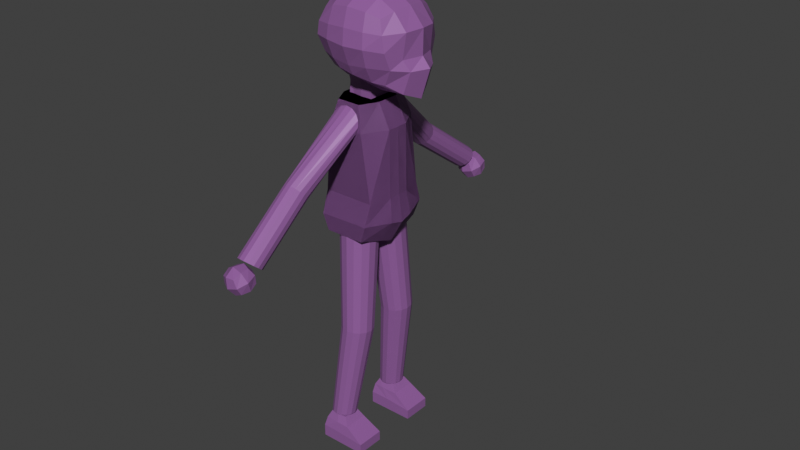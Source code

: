 # Source: Mother_talking.blend  (saved by Blender 5.0.118; exported with 4.5.12 LTS)
import bpy
from mathutils import Matrix  # noqa: F401  (used for matrix-valued properties, if any)

bpy.ops.wm.read_factory_settings(use_empty=True)
scene = bpy.context.scene
scene.name = 'Scene'

# ---- collections
col_light_and_camera = bpy.data.collections.new('light and camera'); scene.collection.children.link(col_light_and_camera)
col_collection_1 = bpy.data.collections.new('Collection 1'); col_light_and_camera.children.link(col_collection_1)
col_model = bpy.data.collections.new('model'); scene.collection.children.link(col_model)

# ---- materials (node trees are filled in below, after node groups)
mat_material = bpy.data.materials.new('Material')

# ---- material node trees
mat_material.use_nodes = True; mat_material.node_tree.nodes.clear()
_N = mat_material.node_tree.nodes; _L = mat_material.node_tree.links
n0 = _N.new('ShaderNodeBsdfPrincipled'); n0.name = 'Principled BSDF'; n0.location = (-200, 100)
n0.inputs[0].default_value = (0.2855, 0.1144, 0.3401, 1.0)
n1 = _N.new('ShaderNodeOutputMaterial'); n1.name = 'Material Output'; n1.location = (200, 100)
_L.new(n0.outputs[0], n1.inputs[0])
n1.is_active_output = True

# ---- world
world_world = bpy.data.worlds.new('World'); scene.world = world_world
world_world.use_nodes = True; world_world.node_tree.nodes.clear()
_N = world_world.node_tree.nodes; _L = world_world.node_tree.links
n0 = _N.new('ShaderNodeOutputWorld'); n0.name = 'World Output'; n0.location = (200, 100)
n1 = _N.new('ShaderNodeBackground'); n1.name = 'Background'; n1.location = (-200, 100)
n1.inputs[0].default_value = (0.05088, 0.05088, 0.05088, 1.0)
_L.new(n1.outputs[0], n0.inputs[0])
n0.is_active_output = True
world_world.color = (0.05088, 0.05088, 0.05088)
world_world.sun_shadow_jitter_overblur = 0.0

# ---- meshes
me_cube_005 = bpy.data.meshes.new('Cube.005')
me_cube_005.from_pydata([(-0.3854, 0.3674, -0.3784), (-0.4018, 0.5, 0.5), (0.5911, 0.4043, -0.4697), (0.5982, 0.5, 0.5), (-0.4028, 0.1834, -0.4674), (-0.4365, 0.0, -0.4724), (-0.5113, 0.0, 0.6096), (-0.4747, 0.2966, 0.5729), (-0.4747, 0.5729, 0.2966), (-0.5076, 0.574, 0.09381), (-0.4711, 0.4678, -0.1694), (0.3949, 0.4606, -0.4522), (0.1106, 0.5325, -0.3816), (-0.1392, 0.5239, -0.3301), (-0.1984, 0.5729, 0.5729), (0.09825, 0.6096, 0.6096), (0.3949, 0.5729, 0.5729), (0.6712, 0.5597, 0.2966), (0.7078, 0.5551, 0.05294), (0.7277, 0.4556, -0.2128), (0.9126, 0.0, -0.6957), (0.7993, 0.2611, -0.5909), (0.6712, 0.2966, 0.5729), (0.7078, 0.0, 0.6096), (-0.6836, 0.0, -0.1223), (-0.7413, 0.0, 0.1155), (-0.6836, 0.0, 0.3331), (-0.6271, 0.2754, -0.1299), (-0.6499, 0.3121, 0.1163), (-0.6307, 0.3162, 0.3162), (-0.2147, 0.5809, -0.1877), (-0.2484, 0.6685, 0.09552), (-0.2179, 0.662, 0.3162), (0.09825, 0.6109, -0.2223), (0.09825, 0.7228, 0.07764), (0.09825, 0.6941, 0.3331), (0.4144, 0.6076, -0.1984), (0.4314, 0.6922, 0.07764), (0.4144, 0.6596, 0.3162), (0.9179, 0.2465, -0.2421), (0.8245, 0.3041, -0.07644), (0.8761, 0.289, 0.3162), (1.065, 0.0, -0.2223), (0.9332, 0.0, -0.06266), (0.9409, 0.0, 0.3331), (-0.1787, 0.3162, -0.4968), (0.09825, 0.287, -0.4938), (0.4144, 0.2909, -0.5977), (-0.1895, 0.001346, -0.5418), (0.09825, 0.0, -0.4326), (0.4314, 0.0, -0.6709), (0.4144, 0.3162, 0.729), (0.09825, 0.3331, 0.7818), (-0.2179, 0.3162, 0.729), (0.4314, 0.0, 0.7818), (0.09825, 0.0, 0.8395), (-0.2349, 0.0, 0.7818), (0.3668, 0.1532, -0.2909), (0.1242, 0.1585, -0.6438), (0.2513, -0.2654, -0.2909), (0.1242, -0.2005, -0.6438), (-0.2903, 0.1532, -0.2909), (-0.2826, 0.1182, -0.6438), (-0.3445, -0.2005, -0.2909), (-0.2826, -0.1575, -0.6438), (0.2031, 0.1962, -1.172), (0.2031, -0.2005, -1.172), (-0.2826, -0.2005, -1.172), (-0.2826, 0.1532, -1.172), (-0.0484, -0.2885, -0.2909), (-0.03976, -0.2005, -0.6438), (-0.0484, 0.2648, -0.2909), (-0.03976, 0.1683, -0.6438), (-0.03976, -0.2005, -1.172), (-0.03976, 0.1747, -1.172), (-0.3854, -0.3674, -0.3784), (-0.4018, -0.5, 0.5), (0.5911, -0.4043, -0.4697), (0.5982, -0.5, 0.5), (-0.4028, -0.1834, -0.4674), (-0.4747, -0.2966, 0.5729), (-0.4747, -0.5729, 0.2966), (-0.5076, -0.574, 0.09381), (-0.4711, -0.4678, -0.1694), (0.3949, -0.4606, -0.4522), (0.1106, -0.5325, -0.3816), (-0.1392, -0.5239, -0.3301), (-0.1984, -0.5729, 0.5729), (0.09825, -0.6096, 0.6096), (0.3949, -0.5729, 0.5729), (0.6712, -0.5597, 0.2966), (0.7078, -0.5551, 0.05294), (0.7277, -0.4556, -0.2128), (0.7993, -0.2611, -0.5909), (0.6712, -0.2966, 0.5729), (-0.6271, -0.2754, -0.1299), (-0.6499, -0.3121, 0.1163), (-0.6307, -0.3162, 0.3162), (-0.2147, -0.5809, -0.1877), (-0.2484, -0.6685, 0.09552), (-0.2179, -0.662, 0.3162), (0.09825, -0.6109, -0.2223), (0.09825, -0.7228, 0.07764), (0.09825, -0.6941, 0.3331), (0.4144, -0.6076, -0.1984), (0.4314, -0.6922, 0.07764), (0.4144, -0.6596, 0.3162), (0.9179, -0.2465, -0.2421), (0.8245, -0.3041, -0.07644), (0.8761, -0.289, 0.3162), (-0.1787, -0.3162, -0.4968), (0.09825, -0.287, -0.4938), (0.4144, -0.2909, -0.5977), (-0.1895, -0.001346, -0.5418), (0.4144, -0.3162, 0.729), (0.09825, -0.3331, 0.7818), (-0.2179, -0.3162, 0.729), (0.07825, 0.7063, -4.528), (0.001572, 0.5821, -2.683), (0.1834, 0.6821, -4.527), (0.1268, 0.5557, -2.694), (0.2696, 0.6173, -4.53), (0.2298, 0.4819, -2.715), (0.3221, 0.5232, -4.536), (0.2927, 0.3734, -2.743), (0.3317, 0.416, -4.543), (0.3047, 0.249, -2.772), (0.2967, 0.3143, -4.551), (0.2637, 0.1301, -2.799), (0.2232, 0.2355, -4.559), (0.1767, 0.03744, -2.817), (0.124, 0.1935, -4.564), (0.05889, -0.0131, -2.825), (0.01615, 0.1954, -4.566), (-0.06946, -0.01274, -2.82), (-0.08169, 0.2408, -4.564), (-0.1861, 0.03846, -2.804), (-0.1526, 0.3221, -4.56), (-0.2709, 0.1316, -2.779), (-0.1843, 0.425, -4.553), (-0.3092, 0.2507, -2.75), (-0.1713, 0.5318, -4.545), (-0.2944, 0.3751, -2.721), (-0.1159, 0.624, -4.538), (-0.229, 0.4832, -2.698), (-0.02761, 0.6858, -4.531), (-0.1243, 0.5564, -2.685), (-0.1367, 0.7702, -6.156), (-0.05532, 0.7515, -6.155), (0.01144, 0.7014, -6.158), (0.05203, 0.6285, -6.162), (0.05944, 0.5455, -6.168), (0.03237, 0.4668, -6.174), (-0.02448, 0.4058, -6.18), (-0.1013, 0.3733, -6.184), (-0.1848, 0.3747, -6.185), (-0.2605, 0.4099, -6.184), (-0.3154, 0.4728, -6.181), (-0.3399, 0.5525, -6.176), (-0.3299, 0.6351, -6.17), (-0.287, 0.7066, -6.163), (-0.2187, 0.7543, -6.159), (0.07825, -0.7514, -4.528), (0.001572, -0.6271, -2.782), (0.1834, -0.7272, -4.527), (0.1268, -0.6008, -2.793), (0.2696, -0.6624, -4.53), (0.2298, -0.5269, -2.814), (0.3221, -0.5683, -4.536), (0.2927, -0.4185, -2.842), (0.3317, -0.4611, -4.543), (0.3047, -0.294, -2.871), (0.2967, -0.3593, -4.551), (0.2637, -0.1752, -2.898), (0.2232, -0.2806, -4.559), (0.1767, -0.08249, -2.916), (0.124, -0.2385, -4.564), (0.05889, -0.03195, -2.924), (0.01615, -0.2404, -4.566), (-0.06946, -0.03231, -2.919), (-0.08169, -0.2859, -4.564), (-0.1861, -0.08351, -2.902), (-0.1526, -0.3671, -4.56), (-0.2709, -0.1767, -2.878), (-0.1843, -0.47, -4.553), (-0.3092, -0.2958, -2.848), (-0.1713, -0.5768, -4.545), (-0.2944, -0.4201, -2.82), (-0.1159, -0.6691, -4.538), (-0.229, -0.5282, -2.797), (-0.02761, -0.7308, -4.531), (-0.1243, -0.6015, -2.784), (-0.1367, -0.8153, -6.156), (-0.05532, -0.7966, -6.155), (0.01144, -0.7464, -6.158), (0.05203, -0.6736, -6.162), (0.05944, -0.5906, -6.168), (0.03237, -0.5118, -6.174), (-0.02448, -0.4509, -6.18), (-0.1013, -0.4183, -6.184), (-0.1848, -0.4198, -6.185), (-0.2605, -0.455, -6.184), (-0.3154, -0.5178, -6.181), (-0.3399, -0.5975, -6.176), (-0.3299, -0.6802, -6.17), (-0.287, -0.7516, -6.163), (-0.2187, -0.7994, -6.159), (-0.3527, 0.5923, -2.931), (-0.2271, 0.4342, -0.8291), (0.3017, 0.592, -2.929), (0.1751, 0.4493, -0.8291), (-0.4267, -0.02252, -2.994), (-0.3695, -0.02252, -0.8291), (0.3583, -0.02252, -3.12), (0.311, -0.02252, -0.8291), (-0.428, 0.5107, -2.299), (0.4162, 0.5107, -2.299), (0.524, -0.02252, -2.299), (-0.4767, -0.02252, -2.299), (-0.3695, 0.1623, -0.8291), (0.35, 0.2129, -3.033), (-0.3847, 0.2375, -2.948), (0.311, 0.1623, -0.8291), (0.5117, 0.1623, -2.299), (-0.4756, 0.1623, -2.299), (-0.325, 0.5219, -1.217), (0.2834, 0.5426, -1.217), (0.5017, -0.02252, -1.217), (-0.4706, -0.02252, -1.217), (0.4984, 0.1623, -1.217), (-0.4515, 0.1623, -1.217), (-0.3661, 1.464, -1.873), (-0.3137, 1.507, -1.828), (-0.4401, 0.6105, -2.667), (0.4021, 0.6202, -2.644), (0.5873, -0.02252, -2.725), (-0.5631, -0.02252, -2.704), (-0.5335, 0.2061, -2.677), (0.5637, 0.1918, -2.675), (-0.3527, -0.6373, -2.931), (-0.2271, -0.4792, -0.8291), (0.3017, -0.6371, -2.929), (0.1751, -0.4943, -0.8291), (-0.428, -0.5557, -2.299), (0.4162, -0.5557, -2.299), (-0.3695, -0.2074, -0.8291), (0.35, -0.2579, -3.033), (-0.3847, -0.2825, -2.948), (0.311, -0.2074, -0.8291), (0.5117, -0.2074, -2.299), (-0.4756, -0.2074, -2.299), (-0.325, -0.567, -1.217), (0.2834, -0.5877, -1.217), (0.4984, -0.2074, -1.217), (-0.4515, -0.2074, -1.217), (-0.2401, -1.579, -1.803), (-0.03222, -0.521, -0.8752), (-0.1581, -1.584, -1.802), (0.07068, -0.525, -0.8919), (-0.08184, -1.566, -1.827), (0.1577, -0.5373, -0.9482), (-0.02448, -1.528, -1.872), (0.2137, -0.5559, -1.034), (0.004037, -1.477, -1.93), (0.2291, -0.5775, -1.135), (-0.001221, -1.422, -1.991), (0.2012, -0.5984, -1.233), (-0.03934, -1.372, -2.044), (0.1349, -0.615, -1.312), (-0.1037, -1.336, -2.08), (0.04149, -0.6244, -1.358), (-0.1833, -1.32, -2.093), (-0.06274, -0.6249, -1.362), (-0.2642, -1.327, -2.08), (-0.1598, -0.6166, -1.325), (-0.3325, -1.356, -2.045), (-0.2329, -0.6008, -1.252), (-0.3764, -1.401, -1.992), (-0.2695, -0.5802, -1.157), (-0.3883, -1.455, -1.931), (-0.2631, -0.5585, -1.055), (-0.3661, -1.509, -1.873), (-0.2149, -0.5393, -0.9644), (-0.3137, -1.553, -1.828), (-0.1332, -0.5261, -0.9008), (-0.1789, -2.604, -2.542), (-0.09687, -2.607, -2.544), (-0.02133, -2.584, -2.567), (0.03461, -2.539, -2.607), (0.06129, -2.48, -2.657), (0.05408, -2.417, -2.709), (0.01425, -2.36, -2.753), (-0.05133, -2.32, -2.782), (-0.1313, -2.304, -2.791), (-0.2119, -2.314, -2.779), (-0.2791, -2.348, -2.746), (-0.3213, -2.402, -2.7), (-0.3313, -2.464, -2.648), (-0.3072, -2.526, -2.599), (-0.2533, -2.575, -2.562), (-0.4401, -0.6556, -2.667), (0.4021, -0.6653, -2.644), (-0.5335, -0.2511, -2.677), (0.5637, -0.2368, -2.675), (-0.3527, -0.6373, -2.931), (-0.2271, -0.4792, -0.8291), (0.3017, -0.6371, -2.929), (0.1751, -0.4943, -0.8291), (-0.428, -0.5557, -2.299), (0.4162, -0.5557, -2.299), (-0.3695, -0.2074, -0.8291), (0.35, -0.2579, -3.033), (-0.3847, -0.2825, -2.948), (0.311, -0.2074, -0.8291), (0.5117, -0.2074, -2.299), (-0.4756, -0.2074, -2.299), (-0.325, -0.567, -1.217), (0.2834, -0.5877, -1.217), (0.4984, -0.2074, -1.217), (-0.4515, -0.2074, -1.217), (-0.3661, -1.509, -1.873), (-0.3137, -1.553, -1.828), (-0.4401, -0.6556, -2.667), (0.4021, -0.6653, -2.644), (-0.5335, -0.2511, -2.677), (0.5637, -0.2368, -2.675), (-0.3527, 0.5923, -2.931), (-0.2271, 0.4342, -0.8291), (0.3017, 0.592, -2.929), (0.1751, 0.4493, -0.8291), (-0.428, 0.5107, -2.299), (0.4162, 0.5107, -2.299), (-0.3695, 0.1623, -0.8291), (0.35, 0.2129, -3.033), (-0.3847, 0.2375, -2.948), (0.311, 0.1623, -0.8291), (0.5117, 0.1623, -2.299), (-0.4756, 0.1623, -2.299), (-0.325, 0.5219, -1.217), (0.2834, 0.5426, -1.217), (0.4984, 0.1623, -1.217), (-0.4515, 0.1623, -1.217), (-0.2401, 1.534, -1.803), (-0.03222, 0.4759, -0.8752), (-0.1581, 1.539, -1.802), (0.07068, 0.4799, -0.8919), (-0.08184, 1.521, -1.827), (0.1577, 0.4923, -0.9482), (-0.02448, 1.483, -1.872), (0.2137, 0.5109, -1.034), (0.004037, 1.432, -1.93), (0.2291, 0.5325, -1.135), (-0.001221, 1.377, -1.991), (0.2012, 0.5534, -1.233), (-0.03934, 1.327, -2.044), (0.1349, 0.57, -1.312), (-0.1037, 1.291, -2.08), (0.04149, 0.5793, -1.358), (-0.1833, 1.275, -2.093), (-0.06274, 0.5799, -1.362), (-0.2642, 1.282, -2.08), (-0.1598, 0.5715, -1.325), (-0.3325, 1.311, -2.045), (-0.2329, 0.5557, -1.252), (-0.3764, 1.356, -1.992), (-0.2695, 0.5352, -1.157), (-0.3883, 1.41, -1.931), (-0.2631, 0.5134, -1.055), (-0.3661, 1.464, -1.873), (-0.2149, 0.4943, -0.9644), (-0.3137, 1.507, -1.828), (-0.1332, 0.481, -0.9008), (-0.1789, 2.559, -2.542), (-0.09687, 2.562, -2.544), (-0.02133, 2.539, -2.567), (0.03461, 2.494, -2.607), (0.06129, 2.435, -2.657), (0.05408, 2.372, -2.709), (0.01425, 2.315, -2.753), (-0.05133, 2.275, -2.782), (-0.1313, 2.259, -2.791), (-0.2119, 2.269, -2.779), (-0.2791, 2.303, -2.746), (-0.3213, 2.357, -2.7), (-0.3313, 2.419, -2.648), (-0.3072, 2.481, -2.599), (-0.2533, 2.53, -2.562), (-0.4401, 0.6105, -2.667), (0.4021, 0.6202, -2.644), (-0.5335, 0.2061, -2.677), (0.5637, 0.1918, -2.675), (-0.3258, -2.787, -2.775), (-0.2895, -2.535, -2.688), (-0.2704, -2.708, -3.026), (-0.2342, -2.456, -2.939), (-0.06501, -2.838, -2.733), (-0.02878, -2.587, -2.646), (-0.009625, -2.76, -2.985), (0.02661, -2.508, -2.898), (-0.3306, -2.769, -2.914), (-0.3423, -2.664, -2.708), (-0.2864, -2.462, -2.808), (-0.2748, -2.568, -3.014), (-0.1379, -2.753, -3.042), (-0.09374, -2.446, -2.936), (0.04313, -2.631, -2.964), (-0.01272, -2.832, -2.864), (0.03145, -2.525, -2.758), (-0.02439, -2.727, -2.658), (-0.2054, -2.849, -2.736), (-0.1613, -2.542, -2.63), (-0.3685, -2.604, -2.871), (-0.1031, -2.581, -3.047), (0.06933, -2.691, -2.801), (-0.1961, -2.713, -2.625), (-0.18, -2.859, -2.909), (-0.1192, -2.436, -2.763), (-0.2193, 2.433, -2.789), (-0.1831, 2.685, -2.702), (-0.1639, 2.512, -3.04), (-0.1277, 2.764, -2.953), (0.04146, 2.381, -2.748), (0.07769, 2.633, -2.661), (0.09685, 2.46, -2.999), (0.1331, 2.712, -2.912), (-0.2241, 2.45, -2.929), (-0.2358, 2.556, -2.723), (-0.18, 2.757, -2.823), (-0.1683, 2.652, -3.029), (-0.03144, 2.467, -3.057), (0.01274, 2.774, -2.951), (0.1496, 2.589, -2.979), (0.09376, 2.387, -2.879), (0.1379, 2.694, -2.772), (0.08208, 2.493, -2.672), (-0.09896, 2.371, -2.751), (-0.05479, 2.678, -2.644), (-0.262, 2.616, -2.885), (0.003385, 2.638, -3.061), (0.1758, 2.529, -2.816), (-0.08961, 2.506, -2.64), (-0.07353, 2.361, -2.924), (-0.01269, 2.784, -2.778), (-0.3714, 0.3391, -6.669), (-0.2798, 0.4308, -6.184), (-0.3714, 0.8145, -6.669), (-0.2798, 0.7229, -6.184), (0.4105, 0.3391, -6.669), (0.01094, 0.4308, -6.184), (0.4105, 0.8145, -6.669), (0.01094, 0.7229, -6.184), (-0.3714, 0.3391, -6.467), (-0.3714, 0.8145, -6.467), (0.4105, 0.8145, -6.503), (0.4105, 0.3391, -6.503), (-0.03755, 0.8145, -6.669), (-0.1422, 0.7229, -6.184), (-0.03755, 0.3391, -6.669), (-0.1422, 0.4308, -6.184), (-0.05373, 0.3391, -6.467), (-0.1119, 0.8145, -6.467), (-0.3498, 0.3853, -6.312), (-0.3479, 0.7629, -6.317), (0.1026, 0.7861, -6.31), (0.1026, 0.3764, -6.31), (-0.1805, 0.3764, -6.31), (-0.1119, 0.7861, -6.31), (-0.3714, -0.3841, -6.669), (-0.2798, -0.4758, -6.184), (-0.3714, -0.8596, -6.669), (-0.2798, -0.7679, -6.184), (0.4105, -0.3841, -6.669), (0.01094, -0.4758, -6.184), (0.4105, -0.8596, -6.669), (0.01094, -0.7679, -6.184), (-0.3714, -0.3841, -6.467), (-0.3714, -0.8596, -6.467), (0.4105, -0.8596, -6.503), (0.4105, -0.3841, -6.503), (-0.03755, -0.8596, -6.669), (-0.1422, -0.7679, -6.184), (-0.03755, -0.3841, -6.669), (-0.1422, -0.4758, -6.184), (-0.05373, -0.3841, -6.467), (-0.1119, -0.8596, -6.467), (-0.3498, -0.4304, -6.312), (-0.3479, -0.808, -6.317), (0.1026, -0.8312, -6.31), (0.1026, -0.4215, -6.31), (-0.1805, -0.4215, -6.31), (-0.1119, -0.8312, -6.31)], [(232, 231), (321, 320)], [(24, 25, 28, 27), (25, 26, 29, 28), (26, 6, 7, 29), (29, 7, 1, 8), (28, 29, 8, 9), (27, 28, 9, 10), (4, 27, 10, 0), (5, 24, 27, 4), (30, 31, 34, 33), (31, 32, 35, 34), (33, 34, 37, 36), (34, 35, 38, 37), (0, 10, 30, 13), (10, 9, 31, 30), (9, 8, 32, 31), (8, 1, 14, 32), (32, 14, 15, 35), (35, 15, 16, 38), (38, 16, 3, 17), (37, 38, 17, 18), (36, 37, 18, 19), (11, 36, 19, 2), (12, 33, 36, 11), (13, 30, 33, 12), (39, 40, 43, 42), (40, 41, 44, 43), (2, 19, 39, 21), (19, 18, 40, 39), (18, 17, 41, 40), (17, 3, 22, 41), (41, 22, 23, 44), (21, 39, 42, 20), (45, 46, 49, 48), (46, 47, 50, 49), (0, 13, 45, 4), (13, 12, 46, 45), (12, 11, 47, 46), (11, 2, 21, 47), (47, 21, 20, 50), (4, 45, 48, 5), (51, 52, 55, 54), (52, 53, 56, 55), (3, 16, 51, 22), (16, 15, 52, 51), (15, 14, 53, 52), (14, 1, 7, 53), (53, 7, 6, 56), (22, 51, 54, 23), (25, 24, 5, 48, 49, 50, 20, 42, 43, 44, 23, 54, 55, 56, 6, 26), (57, 58, 60, 59), (69, 70, 64, 63), (63, 64, 62, 61), (71, 72, 58, 57), (69, 63, 61, 71), (62, 64, 67, 68), (73, 66, 65, 74), (60, 58, 65, 66), (72, 62, 68, 74), (70, 60, 66, 73), (64, 70, 73, 67), (58, 72, 74, 65), (67, 73, 74, 68), (59, 69, 71, 57), (61, 62, 72, 71), (59, 60, 70, 69), (24, 95, 96, 25), (25, 96, 97, 26), (26, 97, 80, 6), (97, 81, 76, 80), (96, 82, 81, 97), (95, 83, 82, 96), (79, 75, 83, 95), (5, 79, 95, 24), (98, 101, 102, 99), (99, 102, 103, 100), (101, 104, 105, 102), (102, 105, 106, 103), (75, 86, 98, 83), (83, 98, 99, 82), (82, 99, 100, 81), (81, 100, 87, 76), (100, 103, 88, 87), (103, 106, 89, 88), (106, 90, 78, 89), (105, 91, 90, 106), (104, 92, 91, 105), (84, 77, 92, 104), (85, 84, 104, 101), (86, 85, 101, 98), (107, 42, 43, 108), (108, 43, 44, 109), (77, 93, 107, 92), (92, 107, 108, 91), (91, 108, 109, 90), (90, 109, 94, 78), (109, 44, 23, 94), (93, 20, 42, 107), (110, 113, 49, 111), (111, 49, 50, 112), (75, 79, 110, 86), (86, 110, 111, 85), (85, 111, 112, 84), (84, 112, 93, 77), (112, 50, 20, 93), (79, 5, 113, 110), (114, 54, 55, 115), (115, 55, 56, 116), (78, 94, 114, 89), (89, 114, 115, 88), (88, 115, 116, 87), (87, 116, 80, 76), (116, 56, 6, 80), (94, 23, 54, 114), (25, 26, 6, 56, 55, 54, 23, 44, 43, 42, 20, 50, 49, 113, 5, 24), (117, 118, 120, 119), (119, 120, 122, 121), (121, 122, 124, 123), (123, 124, 126, 125), (125, 126, 128, 127), (127, 128, 130, 129), (129, 130, 132, 131), (131, 132, 134, 133), (133, 134, 136, 135), (135, 136, 138, 137), (137, 138, 140, 139), (139, 140, 142, 141), (141, 142, 144, 143), (120, 118, 146, 144, 142, 140, 138, 136, 134, 132, 130, 128, 126, 124, 122), (143, 144, 146, 145), (145, 146, 118, 117), (125, 127, 152, 151), (147, 148, 149, 150, 151, 152, 153, 154, 155, 156, 157, 158, 159, 160, 161), (135, 137, 157, 156), (145, 117, 147, 161), (121, 123, 150, 149), (131, 133, 155, 154), (117, 119, 148, 147), (141, 143, 160, 159), (127, 129, 153, 152), (137, 139, 158, 157), (123, 125, 151, 150), (133, 135, 156, 155), (143, 145, 161, 160), (119, 121, 149, 148), (129, 131, 154, 153), (139, 141, 159, 158), (162, 164, 165, 163), (164, 166, 167, 165), (166, 168, 169, 167), (168, 170, 171, 169), (170, 172, 173, 171), (172, 174, 175, 173), (174, 176, 177, 175), (176, 178, 179, 177), (178, 180, 181, 179), (180, 182, 183, 181), (182, 184, 185, 183), (184, 186, 187, 185), (186, 188, 189, 187), (165, 167, 169, 171, 173, 175, 177, 179, 181, 183, 185, 187, 189, 191, 163), (188, 190, 191, 189), (190, 162, 163, 191), (170, 196, 197, 172), (192, 206, 205, 204, 203, 202, 201, 200, 199, 198, 197, 196, 195, 194, 193), (180, 201, 202, 182), (190, 206, 192, 162), (166, 194, 195, 168), (176, 199, 200, 178), (162, 192, 193, 164), (186, 204, 205, 188), (172, 197, 198, 174), (182, 202, 203, 184), (168, 195, 196, 170), (178, 200, 201, 180), (188, 205, 206, 190), (164, 193, 194, 166), (174, 198, 199, 176), (184, 203, 204, 186), (230, 219, 208, 225), (222, 219, 212, 214), (221, 220, 213, 211), (229, 222, 214, 227), (238, 223, 217, 235), (233, 215, 216, 234), (237, 224, 215, 233), (227, 214, 212, 228), (236, 218, 224, 237), (234, 216, 223, 238), (226, 210, 222, 229), (210, 208, 219, 222), (228, 212, 219, 230), (218, 228, 230, 224), (216, 226, 229, 223), (235, 236, 211, 213), (223, 229, 227, 217), (215, 225, 226, 216), (224, 230, 225, 215), (220, 221, 207, 209), (225, 208, 210, 226), (217, 227, 228, 218, 236, 235), (209, 234, 238, 220), (211, 236, 237, 221), (221, 237, 233, 207), (207, 233, 234, 209), (220, 238, 235, 213), (254, 251, 240, 245), (248, 214, 212, 245), (247, 211, 213, 246), (253, 227, 214, 248), (303, 235, 217, 249), (300, 301, 244, 243), (302, 300, 243, 250), (236, 302, 250, 218), (301, 303, 249, 244), (252, 253, 248, 242), (242, 248, 245, 240), (228, 254, 245, 212), (218, 250, 254, 228), (244, 249, 253, 252), (249, 217, 227, 253), (243, 244, 252, 251), (250, 243, 251, 254), (246, 241, 239, 247), (251, 252, 242, 240), (255, 257, 258, 256), (257, 259, 260, 258), (259, 261, 262, 260), (261, 263, 264, 262), (263, 265, 266, 264), (265, 267, 268, 266), (267, 269, 270, 268), (269, 271, 272, 270), (271, 273, 274, 272), (273, 275, 276, 274), (275, 277, 278, 276), (277, 279, 280, 278), (279, 281, 282, 280), (258, 260, 262, 264, 266, 268, 270, 272, 274, 276, 278, 280, 282, 284, 256), (281, 283, 284, 282), (283, 255, 256, 284), (259, 287, 288, 261), (285, 299, 298, 297, 296, 295, 294, 293, 292, 291, 290, 289, 288, 287, 286), (269, 292, 293, 271), (255, 285, 286, 257), (279, 297, 298, 281), (265, 290, 291, 267), (275, 295, 296, 277), (261, 288, 289, 263), (271, 293, 294, 273), (281, 298, 299, 283), (257, 286, 287, 259), (267, 291, 292, 269), (277, 296, 297, 279), (263, 289, 290, 265), (273, 294, 295, 275), (283, 299, 285, 255), (241, 246, 303, 301), (211, 247, 302, 236), (247, 239, 300, 302), (239, 241, 301, 300), (246, 213, 235, 303), (319, 316, 305, 310), (313, 214, 212, 310), (312, 211, 213, 311), (318, 227, 214, 313), (325, 235, 217, 314), (322, 323, 309, 308), (324, 322, 308, 315), (236, 324, 315, 218), (323, 325, 314, 309), (317, 318, 313, 307), (307, 313, 310, 305), (228, 319, 310, 212), (218, 315, 319, 228), (309, 314, 318, 317), (314, 217, 227, 318), (308, 309, 317, 316), (315, 308, 316, 319), (311, 306, 304, 312), (316, 317, 307, 305), (306, 311, 325, 323), (211, 312, 324, 236), (312, 304, 322, 324), (304, 306, 323, 322), (311, 213, 235, 325), (341, 332, 327, 338), (335, 332, 212, 214), (334, 333, 213, 211), (340, 335, 214, 227), (390, 336, 217, 235), (387, 330, 331, 388), (389, 337, 330, 387), (236, 218, 337, 389), (388, 331, 336, 390), (339, 329, 335, 340), (329, 327, 332, 335), (228, 212, 332, 341), (218, 228, 341, 337), (331, 339, 340, 336), (336, 340, 227, 217), (330, 338, 339, 331), (337, 341, 338, 330), (333, 334, 326, 328), (338, 327, 329, 339), (342, 343, 345, 344), (344, 345, 347, 346), (346, 347, 349, 348), (348, 349, 351, 350), (350, 351, 353, 352), (352, 353, 355, 354), (354, 355, 357, 356), (356, 357, 359, 358), (358, 359, 361, 360), (360, 361, 363, 362), (362, 363, 365, 364), (364, 365, 367, 366), (366, 367, 369, 368), (345, 343, 371, 369, 367, 365, 363, 361, 359, 357, 355, 353, 351, 349, 347), (368, 369, 371, 370), (370, 371, 343, 342), (346, 348, 375, 374), (372, 373, 374, 375, 376, 377, 378, 379, 380, 381, 382, 383, 384, 385, 386), (356, 358, 380, 379), (342, 344, 373, 372), (366, 368, 385, 384), (352, 354, 378, 377), (362, 364, 383, 382), (348, 350, 376, 375), (358, 360, 381, 380), (368, 370, 386, 385), (344, 346, 374, 373), (354, 356, 379, 378), (364, 366, 384, 383), (350, 352, 377, 376), (360, 362, 382, 381), (370, 342, 372, 386), (328, 388, 390, 333), (211, 236, 389, 334), (334, 389, 387, 326), (326, 387, 388, 328), (333, 390, 235, 213), (391, 400, 411, 399), (400, 392, 401, 411), (411, 401, 394, 402), (399, 411, 402, 393), (393, 402, 412, 403), (402, 394, 404, 412), (412, 404, 398, 405), (403, 412, 405, 397), (397, 405, 413, 406), (405, 398, 407, 413), (413, 407, 396, 408), (406, 413, 408, 395), (395, 408, 414, 409), (408, 396, 410, 414), (414, 410, 392, 400), (409, 414, 400, 391), (393, 403, 415, 399), (403, 397, 406, 415), (415, 406, 395, 409), (399, 415, 409, 391), (398, 404, 416, 407), (404, 394, 401, 416), (416, 401, 392, 410), (407, 416, 410, 396), (417, 426, 437, 425), (426, 418, 427, 437), (437, 427, 420, 428), (425, 437, 428, 419), (419, 428, 438, 429), (428, 420, 430, 438), (438, 430, 424, 431), (429, 438, 431, 423), (423, 431, 439, 432), (431, 424, 433, 439), (439, 433, 422, 434), (432, 439, 434, 421), (421, 434, 440, 435), (434, 422, 436, 440), (440, 436, 418, 426), (435, 440, 426, 417), (419, 429, 441, 425), (429, 423, 432, 441), (441, 432, 421, 435), (425, 441, 435, 417), (424, 430, 442, 433), (430, 420, 427, 442), (442, 427, 418, 436), (433, 442, 436, 422), (461, 444, 446, 462), (466, 456, 450, 463), (463, 450, 448, 464), (465, 458, 444, 461), (455, 449, 447, 457), (456, 446, 444, 458), (457, 459, 451, 443), (449, 453, 454, 447), (455, 460, 453, 449), (443, 451, 452, 445), (445, 452, 460, 455), (447, 454, 459, 457), (450, 456, 458, 448), (445, 455, 457, 443), (464, 448, 458, 465), (462, 446, 456, 466), (452, 462, 466, 460), (454, 464, 465, 459), (459, 465, 461, 451), (453, 463, 464, 454), (460, 466, 463, 453), (451, 461, 462, 452), (485, 486, 470, 468), (490, 487, 474, 480), (487, 488, 472, 474), (489, 485, 468, 482), (479, 481, 471, 473), (480, 482, 468, 470), (481, 467, 475, 483), (473, 471, 478, 477), (479, 473, 477, 484), (467, 469, 476, 475), (469, 479, 484, 476), (471, 481, 483, 478), (474, 472, 482, 480), (469, 467, 481, 479), (488, 489, 482, 472), (486, 490, 480, 470), (476, 484, 490, 486), (478, 483, 489, 488), (483, 475, 485, 489), (477, 478, 488, 487), (484, 477, 487, 490), (475, 476, 486, 485)])
_uv = me_cube_005.uv_layers.new(name='UVMap')
_uv.uv.foreach_set('vector', [0.4375, 0.125, 0.5, 0.125, 0.5, 0.1875, 0.4375, 0.1875, 0.5, 0.125, 0.5625, 0.125, 0.5625, 0.1875, 0.5, 0.1875, 0.5625, 0.125, 0.625, 0.125, 0.625, 0.1875, 0.5625, 0.1875, 0.5625, 0.1875, 0.625, 0.1875, 0.625, 0.25, 0.5625, 0.25, 0.5, 0.1875, 0.5625, 0.1875, 0.5625, 0.25, 0.5, 0.25, 0.4375, 0.1875, 0.5, 0.1875, 0.5, 0.25, 0.4375, 0.25, 0.375, 0.1875, 0.4375, 0.1875, 0.4375, 0.25, 0.375, 0.25, 0.375, 0.125, 0.4375, 0.125, 0.4375, 0.1875, 0.375, 0.1875, 0.4375, 0.3125, 0.5, 0.3125, 0.5, 0.375, 0.4375, 0.375, 0.5, 0.3125, 0.5625, 0.3125, 0.5625, 0.375, 0.5, 0.375, 0.4375, 0.375, 0.5, 0.375, 0.5, 0.4375, 0.4375, 0.4375, 0.5, 0.375, 0.5625, 0.375, 0.5625, 0.4375, 0.5, 0.4375, 0.375, 0.25, 0.4375, 0.25, 0.4375, 0.3125, 0.375, 0.3125, 0.4375, 0.25, 0.5, 0.25, 0.5, 0.3125, 0.4375, 0.3125, 0.5, 0.25, 0.5625, 0.25, 0.5625, 0.3125, 0.5, 0.3125, 0.5625, 0.25, 0.625, 0.25, 0.625, 0.3125, 0.5625, 0.3125, 0.5625, 0.3125, 0.625, 0.3125, 0.625, 0.375, 0.5625, 0.375, 0.5625, 0.375, 0.625, 0.375, 0.625, 0.4375, 0.5625, 0.4375, 0.5625, 0.4375, 0.625, 0.4375, 0.625, 0.5, 0.5625, 0.5, 0.5, 0.4375, 0.5625, 0.4375, 0.5625, 0.5, 0.5, 0.5, 0.4375, 0.4375, 0.5, 0.4375, 0.5, 0.5, 0.4375, 0.5, 0.375, 0.4375, 0.4375, 0.4375, 0.4375, 0.5, 0.375, 0.5, 0.375, 0.375, 0.4375, 0.375, 0.4375, 0.4375, 0.375, 0.4375, 0.375, 0.3125, 0.4375, 0.3125, 0.4375, 0.375, 0.375, 0.375, 0.4375, 0.5625, 0.5, 0.5625, 0.5, 0.625, 0.4375, 0.625, 0.5, 0.5625, 0.5625, 0.5625, 0.5625, 0.625, 0.5, 0.625, 0.375, 0.5, 0.4375, 0.5, 0.4375, 0.5625, 0.375, 0.5625, 0.4375, 0.5, 0.5, 0.5, 0.5, 0.5625, 0.4375, 0.5625, 0.5, 0.5, 0.5625, 0.5, 0.5625, 0.5625, 0.5, 0.5625, 0.5625, 0.5, 0.625, 0.5, 0.625, 0.5625, 0.5625, 0.5625, 0.5625, 0.5625, 0.625, 0.5625, 0.625, 0.625, 0.5625, 0.625, 0.375, 0.5625, 0.4375, 0.5625, 0.4375, 0.625, 0.375, 0.625, 0.1875, 0.5625, 0.25, 0.5625, 0.25, 0.625, 0.1875, 0.625, 0.25, 0.5625, 0.3125, 0.5625, 0.3125, 0.625, 0.25, 0.625, 0.125, 0.5, 0.1875, 0.5, 0.1875, 0.5625, 0.125, 0.5625, 0.1875, 0.5, 0.25, 0.5, 0.25, 0.5625, 0.1875, 0.5625, 0.25, 0.5, 0.3125, 0.5, 0.3125, 0.5625, 0.25, 0.5625, 0.3125, 0.5, 0.375, 0.5, 0.375, 0.5625, 0.3125, 0.5625, 0.3125, 0.5625, 0.375, 0.5625, 0.375, 0.625, 0.3125, 0.625, 0.125, 0.5625, 0.1875, 0.5625, 0.1875, 0.625, 0.125, 0.625, 0.6875, 0.5625, 0.75, 0.5625, 0.75, 0.625, 0.6875, 0.625, 0.75, 0.5625, 0.8125, 0.5625, 0.8125, 0.625, 0.75, 0.625, 0.625, 0.5, 0.6875, 0.5, 0.6875, 0.5625, 0.625, 0.5625, 0.6875, 0.5, 0.75, 0.5, 0.75, 0.5625, 0.6875, 0.5625, 0.75, 0.5, 0.8125, 0.5, 0.8125, 0.5625, 0.75, 0.5625, 0.8125, 0.5, 0.875, 0.5, 0.875, 0.5625, 0.8125, 0.5625, 0.8125, 0.5625, 0.875, 0.5625, 0.875, 0.625, 0.8125, 0.625, 0.625, 0.5625, 0.6875, 0.5625, 0.6875, 0.625, 0.625, 0.625, 0.5, 0.125, 0.4375, 0.125, 0.125, 0.625, 0.1875, 0.625, 0.25, 0.625, 0.3125, 0.625, 0.375, 0.625, 0.4375, 0.625, 0.5, 0.625, 0.5625, 0.625, 0.625, 0.625, 0.6875, 0.625, 0.75, 0.625, 0.8125, 0.625, 0.625, 0.125, 0.5625, 0.125, 0.375, 0.0, 0.625, 0.0, 0.625, 0.25, 0.375, 0.25, 0.375, 0.375, 0.625, 0.375, 0.625, 0.5, 0.375, 0.5, 0.375, 0.5, 0.625, 0.5, 0.625, 0.75, 0.375, 0.75, 0.375, 0.875, 0.625, 0.875, 0.625, 1.0, 0.375, 1.0, 0.25, 0.5, 0.375, 0.5, 0.375, 0.75, 0.25, 0.75, 0.625, 0.75, 0.625, 0.5, 0.625, 0.5, 0.625, 0.75, 0.75, 0.5, 0.875, 0.5, 0.875, 0.75, 0.75, 0.75, 0.625, 0.25, 0.625, 0.0, 0.625, 0.0, 0.625, 0.25, 0.625, 0.875, 0.625, 0.75, 0.625, 0.75, 0.625, 0.875, 0.625, 0.375, 0.625, 0.25, 0.625, 0.25, 0.625, 0.375, 0.625, 0.5, 0.625, 0.375, 0.625, 0.375, 0.625, 0.5, 0.625, 1.0, 0.625, 0.875, 0.625, 0.875, 0.625, 1.0, 0.625, 0.5, 0.75, 0.5, 0.75, 0.75, 0.625, 0.75, 0.125, 0.5, 0.25, 0.5, 0.25, 0.75, 0.125, 0.75, 0.375, 0.75, 0.625, 0.75, 0.625, 0.875, 0.375, 0.875, 0.375, 0.25, 0.625, 0.25, 0.625, 0.375, 0.375, 0.375, 0.4375, 0.125, 0.4375, 0.1875, 0.5, 0.1875, 0.5, 0.125, 0.5, 0.125, 0.5, 0.1875, 0.5625, 0.1875, 0.5625, 0.125, 0.5625, 0.125, 0.5625, 0.1875, 0.625, 0.1875, 0.625, 0.125, 0.5625, 0.1875, 0.5625, 0.25, 0.625, 0.25, 0.625, 0.1875, 0.5, 0.1875, 0.5, 0.25, 0.5625, 0.25, 0.5625, 0.1875, 0.4375, 0.1875, 0.4375, 0.25, 0.5, 0.25, 0.5, 0.1875, 0.375, 0.1875, 0.375, 0.25, 0.4375, 0.25, 0.4375, 0.1875, 0.375, 0.125, 0.375, 0.1875, 0.4375, 0.1875, 0.4375, 0.125, 0.4375, 0.3125, 0.4375, 0.375, 0.5, 0.375, 0.5, 0.3125, 0.5, 0.3125, 0.5, 0.375, 0.5625, 0.375, 0.5625, 0.3125, 0.4375, 0.375, 0.4375, 0.4375, 0.5, 0.4375, 0.5, 0.375, 0.5, 0.375, 0.5, 0.4375, 0.5625, 0.4375, 0.5625, 0.375, 0.375, 0.25, 0.375, 0.3125, 0.4375, 0.3125, 0.4375, 0.25, 0.4375, 0.25, 0.4375, 0.3125, 0.5, 0.3125, 0.5, 0.25, 0.5, 0.25, 0.5, 0.3125, 0.5625, 0.3125, 0.5625, 0.25, 0.5625, 0.25, 0.5625, 0.3125, 0.625, 0.3125, 0.625, 0.25, 0.5625, 0.3125, 0.5625, 0.375, 0.625, 0.375, 0.625, 0.3125, 0.5625, 0.375, 0.5625, 0.4375, 0.625, 0.4375, 0.625, 0.375, 0.5625, 0.4375, 0.5625, 0.5, 0.625, 0.5, 0.625, 0.4375, 0.5, 0.4375, 0.5, 0.5, 0.5625, 0.5, 0.5625, 0.4375, 0.4375, 0.4375, 0.4375, 0.5, 0.5, 0.5, 0.5, 0.4375, 0.375, 0.4375, 0.375, 0.5, 0.4375, 0.5, 0.4375, 0.4375, 0.375, 0.375, 0.375, 0.4375, 0.4375, 0.4375, 0.4375, 0.375, 0.375, 0.3125, 0.375, 0.375, 0.4375, 0.375, 0.4375, 0.3125, 0.4375, 0.5625, 0.4375, 0.625, 0.5, 0.625, 0.5, 0.5625, 0.5, 0.5625, 0.5, 0.625, 0.5625, 0.625, 0.5625, 0.5625, 0.375, 0.5, 0.375, 0.5625, 0.4375, 0.5625, 0.4375, 0.5, 0.4375, 0.5, 0.4375, 0.5625, 0.5, 0.5625, 0.5, 0.5, 0.5, 0.5, 0.5, 0.5625, 0.5625, 0.5625, 0.5625, 0.5, 0.5625, 0.5, 0.5625, 0.5625, 0.625, 0.5625, 0.625, 0.5, 0.5625, 0.5625, 0.5625, 0.625, 0.625, 0.625, 0.625, 0.5625, 0.375, 0.5625, 0.375, 0.625, 0.4375, 0.625, 0.4375, 0.5625, 0.1875, 0.5625, 0.1875, 0.625, 0.25, 0.625, 0.25, 0.5625, 0.25, 0.5625, 0.25, 0.625, 0.3125, 0.625, 0.3125, 0.5625, 0.125, 0.5, 0.125, 0.5625, 0.1875, 0.5625, 0.1875, 0.5, 0.1875, 0.5, 0.1875, 0.5625, 0.25, 0.5625, 0.25, 0.5, 0.25, 0.5, 0.25, 0.5625, 0.3125, 0.5625, 0.3125, 0.5, 0.3125, 0.5, 0.3125, 0.5625, 0.375, 0.5625, 0.375, 0.5, 0.3125, 0.5625, 0.3125, 0.625, 0.375, 0.625, 0.375, 0.5625, 0.125, 0.5625, 0.125, 0.625, 0.1875, 0.625, 0.1875, 0.5625, 0.6875, 0.5625, 0.6875, 0.625, 0.75, 0.625, 0.75, 0.5625, 0.75, 0.5625, 0.75, 0.625, 0.8125, 0.625, 0.8125, 0.5625, 0.625, 0.5, 0.625, 0.5625, 0.6875, 0.5625, 0.6875, 0.5, 0.6875, 0.5, 0.6875, 0.5625, 0.75, 0.5625, 0.75, 0.5, 0.75, 0.5, 0.75, 0.5625, 0.8125, 0.5625, 0.8125, 0.5, 0.8125, 0.5, 0.8125, 0.5625, 0.875, 0.5625, 0.875, 0.5, 0.8125, 0.5625, 0.8125, 0.625, 0.875, 0.625, 0.875, 0.5625, 0.625, 0.5625, 0.625, 0.625, 0.6875, 0.625, 0.6875, 0.5625, 0.5, 0.125, 0.5625, 0.125, 0.625, 0.125, 0.8125, 0.625, 0.75, 0.625, 0.6875, 0.625, 0.625, 0.625, 0.5625, 0.625, 0.5, 0.625, 0.4375, 0.625, 0.375, 0.625, 0.3125, 0.625, 0.25, 0.625, 0.1875, 0.625, 0.125, 0.625, 0.4375, 0.125, 1.0, 0.5, 1.0, 1.0, 0.9333, 1.0, 0.9333, 0.5, 0.9333, 0.5, 0.9333, 1.0, 0.8667, 1.0, 0.8667, 0.5, 0.8667, 0.5, 0.8667, 1.0, 0.8, 1.0, 0.8, 0.5, 0.8, 0.5, 0.8, 1.0, 0.7333, 1.0, 0.7333, 0.5, 0.7333, 0.5, 0.7333, 1.0, 0.6667, 1.0, 0.6667, 0.5, 0.6667, 0.5, 0.6667, 1.0, 0.6, 1.0, 0.6, 0.5, 0.6, 0.5, 0.6, 1.0, 0.5333, 1.0, 0.5333, 0.5, 0.5333, 0.5, 0.5333, 1.0, 0.4667, 1.0, 0.4667, 0.5, 0.4667, 0.5, 0.4667, 1.0, 0.4, 1.0, 0.4, 0.5, 0.4, 0.5, 0.4, 1.0, 0.3333, 1.0, 0.3333, 0.5, 0.3333, 0.5, 0.3333, 1.0, 0.2667, 1.0, 0.2667, 0.5, 0.2667, 0.5, 0.2667, 1.0, 0.2, 1.0, 0.2, 0.5, 0.2, 0.5, 0.2, 1.0, 0.1333, 1.0, 0.1333, 0.5, 0.3476, 0.4693, 0.25, 0.49, 0.1524, 0.4693, 0.07165, 0.4106, 0.02175, 0.3242, 0.01131, 0.2249, 0.04215, 0.13, 0.1089, 0.05584, 0.2001, 0.01524, 0.2999, 0.01524, 0.3911, 0.05584, 0.4578, 0.13, 0.4887, 0.2249, 0.4783, 0.3242, 0.4284, 0.4106, 0.1333, 0.5, 0.1333, 1.0, 0.06667, 1.0, 0.06667, 0.5, 0.06667, 0.5, 0.06667, 1.0, 4.47e-08, 1.0, 4.47e-08, 0.5, 0.7333, 0.5, 0.6667, 0.5, 0.6667, 0.5, 0.7333, 0.5, 0.75, 0.49, 0.8476, 0.4693, 0.9284, 0.4106, 0.9783, 0.3242, 0.9887, 0.2249, 0.9578, 0.13, 0.8911, 0.05584, 0.7999, 0.01524, 0.7001, 0.01524, 0.6089, 0.05584, 0.5422, 0.13, 0.5113, 0.2249, 0.5217, 0.3242, 0.5716, 0.4106, 0.6524, 0.4693, 0.4, 0.5, 0.3333, 0.5, 0.3333, 0.5, 0.4, 0.5, 0.06667, 0.5, 4.47e-08, 0.5, 4.47e-08, 0.5, 0.06667, 0.5, 0.8667, 0.5, 0.8, 0.5, 0.8, 0.5, 0.8667, 0.5, 0.5333, 0.5, 0.4667, 0.5, 0.4667, 0.5, 0.5333, 0.5, 1.0, 0.5, 0.9333, 0.5, 0.9333, 0.5, 1.0, 0.5, 0.2, 0.5, 0.1333, 0.5, 0.1333, 0.5, 0.2, 0.5, 0.6667, 0.5, 0.6, 0.5, 0.6, 0.5, 0.6667, 0.5, 0.3333, 0.5, 0.2667, 0.5, 0.2667, 0.5, 0.3333, 0.5, 0.8, 0.5, 0.7333, 0.5, 0.7333, 0.5, 0.8, 0.5, 0.4667, 0.5, 0.4, 0.5, 0.4, 0.5, 0.4667, 0.5, 0.1333, 0.5, 0.06667, 0.5, 0.06667, 0.5, 0.1333, 0.5, 0.9333, 0.5, 0.8667, 0.5, 0.8667, 0.5, 0.9333, 0.5, 0.6, 0.5, 0.5333, 0.5, 0.5333, 0.5, 0.6, 0.5, 0.2667, 0.5, 0.2, 0.5, 0.2, 0.5, 0.2667, 0.5, 1.0, 0.5, 0.9333, 0.5, 0.9333, 1.0, 1.0, 1.0, 0.9333, 0.5, 0.8667, 0.5, 0.8667, 1.0, 0.9333, 1.0, 0.8667, 0.5, 0.8, 0.5, 0.8, 1.0, 0.8667, 1.0, 0.8, 0.5, 0.7333, 0.5, 0.7333, 1.0, 0.8, 1.0, 0.7333, 0.5, 0.6667, 0.5, 0.6667, 1.0, 0.7333, 1.0, 0.6667, 0.5, 0.6, 0.5, 0.6, 1.0, 0.6667, 1.0, 0.6, 0.5, 0.5333, 0.5, 0.5333, 1.0, 0.6, 1.0, 0.5333, 0.5, 0.4667, 0.5, 0.4667, 1.0, 0.5333, 1.0, 0.4667, 0.5, 0.4, 0.5, 0.4, 1.0, 0.4667, 1.0, 0.4, 0.5, 0.3333, 0.5, 0.3333, 1.0, 0.4, 1.0, 0.3333, 0.5, 0.2667, 0.5, 0.2667, 1.0, 0.3333, 1.0, 0.2667, 0.5, 0.2, 0.5, 0.2, 1.0, 0.2667, 1.0, 0.2, 0.5, 0.1333, 0.5, 0.1333, 1.0, 0.2, 1.0, 0.3476, 0.4693, 0.4284, 0.4106, 0.4783, 0.3242, 0.4887, 0.2249, 0.4578, 0.13, 0.3911, 0.05584, 0.2999, 0.01524, 0.2001, 0.01524, 0.1089, 0.05584, 0.04215, 0.13, 0.01131, 0.2249, 0.02175, 0.3242, 0.07165, 0.4106, 0.1524, 0.4693, 0.25, 0.49, 0.1333, 0.5, 0.06667, 0.5, 0.06667, 1.0, 0.1333, 1.0, 0.06667, 0.5, 4.47e-08, 0.5, 4.47e-08, 1.0, 0.06667, 1.0, 0.7333, 0.5, 0.7333, 0.5, 0.6667, 0.5, 0.6667, 0.5, 0.75, 0.49, 0.6524, 0.4693, 0.5716, 0.4106, 0.5217, 0.3242, 0.5113, 0.2249, 0.5422, 0.13, 0.6089, 0.05584, 0.7001, 0.01524, 0.7999, 0.01524, 0.8911, 0.05584, 0.9578, 0.13, 0.9887, 0.2249, 0.9783, 0.3242, 0.9284, 0.4106, 0.8476, 0.4693, 0.4, 0.5, 0.4, 0.5, 0.3333, 0.5, 0.3333, 0.5, 0.06667, 0.5, 0.06667, 0.5, 4.47e-08, 0.5, 4.47e-08, 0.5, 0.8667, 0.5, 0.8667, 0.5, 0.8, 0.5, 0.8, 0.5, 0.5333, 0.5, 0.5333, 0.5, 0.4667, 0.5, 0.4667, 0.5, 1.0, 0.5, 1.0, 0.5, 0.9333, 0.5, 0.9333, 0.5, 0.2, 0.5, 0.2, 0.5, 0.1333, 0.5, 0.1333, 0.5, 0.6667, 0.5, 0.6667, 0.5, 0.6, 0.5, 0.6, 0.5, 0.3333, 0.5, 0.3333, 0.5, 0.2667, 0.5, 0.2667, 0.5, 0.8, 0.5, 0.8, 0.5, 0.7333, 0.5, 0.7333, 0.5, 0.4667, 0.5, 0.4667, 0.5, 0.4, 0.5, 0.4, 0.5, 0.1333, 0.5, 0.1333, 0.5, 0.06667, 0.5, 0.06667, 0.5, 0.9333, 0.5, 0.9333, 0.5, 0.8667, 0.5, 0.8667, 0.5, 0.6, 0.5, 0.6, 0.5, 0.5333, 0.5, 0.5333, 0.5, 0.2667, 0.5, 0.2667, 0.5, 0.2, 0.5, 0.2, 0.5, 0.592, 0.1875, 0.625, 0.1875, 0.625, 0.25, 0.592, 0.25, 0.625, 0.5625, 0.875, 0.5625, 0.875, 0.625, 0.625, 0.625, 0.125, 0.5625, 0.375, 0.5625, 0.375, 0.625, 0.125, 0.625, 0.592, 0.5625, 0.625, 0.5625, 0.625, 0.625, 0.592, 0.625, 0.4272, 0.5625, 0.5, 0.5625, 0.5, 0.625, 0.4272, 0.625, 0.4272, 0.25, 0.5, 0.25, 0.5, 0.5, 0.4272, 0.5, 0.4272, 0.1875, 0.5, 0.1875, 0.5, 0.25, 0.4272, 0.25, 0.592, 0.625, 0.625, 0.625, 0.625, 0.125, 0.592, 0.125, 0.4272, 0.125, 0.5, 0.125, 0.5, 0.1875, 0.4272, 0.1875, 0.4272, 0.5, 0.5, 0.5, 0.5, 0.5625, 0.4272, 0.5625, 0.592, 0.5, 0.625, 0.5, 0.625, 0.5625, 0.592, 0.5625, 0.625, 0.5, 0.875, 0.5, 0.875, 0.5625, 0.625, 0.5625, 0.592, 0.125, 0.625, 0.125, 0.625, 0.1875, 0.592, 0.1875, 0.5, 0.125, 0.592, 0.125, 0.592, 0.1875, 0.5, 0.1875, 0.5, 0.5, 0.592, 0.5, 0.592, 0.5625, 0.5, 0.5625, 0.4272, 0.625, 0.2817, 0.416, 0.125, 0.625, 0.375, 0.625, 0.5, 0.5625, 0.592, 0.5625, 0.592, 0.625, 0.5, 0.625, 0.5, 0.25, 0.592, 0.25, 0.592, 0.5, 0.5, 0.5, 0.5, 0.1875, 0.592, 0.1875, 0.592, 0.25, 0.5, 0.25, 0.375, 0.5625, 0.375, 0.1875, 0.375, 0.25, 0.375, 0.5, 0.592, 0.25, 0.875, 0.5, 0.625, 0.5, 0.592, 0.5, 0.5, 0.625, 0.592, 0.625, 0.592, 0.125, 0.5, 0.125, 0.2817, 0.416, 0.4272, 0.625, 0.375, 0.5, 0.4272, 0.5, 0.4272, 0.5625, 0.375, 0.5625, 0.375, 0.125, 0.4272, 0.125, 0.4272, 0.1875, 0.375, 0.1875, 0.375, 0.1875, 0.4272, 0.1875, 0.4272, 0.25, 0.375, 0.25, 0.375, 0.25, 0.4272, 0.25, 0.4272, 0.5, 0.375, 0.5, 0.375, 0.5625, 0.4272, 0.5625, 0.4272, 0.625, 0.375, 0.625, 0.592, 0.1875, 0.592, 0.25, 0.625, 0.25, 0.625, 0.1875, 0.625, 0.5625, 0.625, 0.625, 0.875, 0.625, 0.875, 0.5625, 0.125, 0.5625, 0.125, 0.625, 0.375, 0.625, 0.375, 0.5625, 0.592, 0.5625, 0.592, 0.625, 0.625, 0.625, 0.625, 0.5625, 0.4272, 0.5625, 0.4272, 0.625, 0.5, 0.625, 0.5, 0.5625, 0.4272, 0.25, 0.4272, 0.5, 0.5, 0.5, 0.5, 0.25, 0.4272, 0.1875, 0.4272, 0.25, 0.5, 0.25, 0.5, 0.1875, 0.4272, 0.125, 0.4272, 0.1875, 0.5, 0.1875, 0.5, 0.125, 0.4272, 0.5, 0.4272, 0.5625, 0.5, 0.5625, 0.5, 0.5, 0.592, 0.5, 0.592, 0.5625, 0.625, 0.5625, 0.625, 0.5, 0.625, 0.5, 0.625, 0.5625, 0.875, 0.5625, 0.875, 0.5, 0.592, 0.125, 0.592, 0.1875, 0.625, 0.1875, 0.625, 0.125, 0.5, 0.125, 0.5, 0.1875, 0.592, 0.1875, 0.592, 0.125, 0.5, 0.5, 0.5, 0.5625, 0.592, 0.5625, 0.592, 0.5, 0.5, 0.5625, 0.5, 0.625, 0.592, 0.625, 0.592, 0.5625, 0.5, 0.25, 0.5, 0.5, 0.592, 0.5, 0.592, 0.25, 0.5, 0.1875, 0.5, 0.25, 0.592, 0.25, 0.592, 0.1875, 0.375, 0.5625, 0.375, 0.5, 0.375, 0.25, 0.375, 0.1875, 0.592, 0.25, 0.592, 0.5, 0.625, 0.5, 0.875, 0.5, 1.0, 0.5, 0.9333, 0.5, 0.9333, 1.0, 1.0, 1.0, 0.9333, 0.5, 0.8667, 0.5, 0.8667, 1.0, 0.9333, 1.0, 0.8667, 0.5, 0.8, 0.5, 0.8, 1.0, 0.8667, 1.0, 0.8, 0.5, 0.7333, 0.5, 0.7333, 1.0, 0.8, 1.0, 0.7333, 0.5, 0.6667, 0.5, 0.6667, 1.0, 0.7333, 1.0, 0.6667, 0.5, 0.6, 0.5, 0.6, 1.0, 0.6667, 1.0, 0.6, 0.5, 0.5333, 0.5, 0.5333, 1.0, 0.6, 1.0, 0.5333, 0.5, 0.4667, 0.5, 0.4667, 1.0, 0.5333, 1.0, 0.4667, 0.5, 0.4, 0.5, 0.4, 1.0, 0.4667, 1.0, 0.4, 0.5, 0.3333, 0.5, 0.3333, 1.0, 0.4, 1.0, 0.3333, 0.5, 0.2667, 0.5, 0.2667, 1.0, 0.3333, 1.0, 0.2667, 0.5, 0.2, 0.5, 0.2, 1.0, 0.2667, 1.0, 0.2, 0.5, 0.1333, 0.5, 0.1333, 1.0, 0.2, 1.0, 0.3476, 0.4693, 0.4284, 0.4106, 0.4783, 0.3242, 0.4887, 0.2249, 0.4578, 0.13, 0.3911, 0.05584, 0.2999, 0.01524, 0.2001, 0.01524, 0.1089, 0.05584, 0.04215, 0.13, 0.01131, 0.2249, 0.02175, 0.3242, 0.07165, 0.4106, 0.1524, 0.4693, 0.25, 0.49, 0.1333, 0.5, 0.06667, 0.5, 0.06667, 1.0, 0.1333, 1.0, 0.06667, 0.5, 4.47e-08, 0.5, 4.47e-08, 1.0, 0.06667, 1.0, 0.8667, 0.5, 0.8667, 0.5, 0.8, 0.5, 0.8, 0.5, 0.75, 0.49, 0.6524, 0.4693, 0.5716, 0.4106, 0.5217, 0.3242, 0.5113, 0.2249, 0.5422, 0.13, 0.6089, 0.05584, 0.7001, 0.01524, 0.7999, 0.01524, 0.8911, 0.05584, 0.9578, 0.13, 0.9887, 0.2249, 0.9783, 0.3242, 0.9284, 0.4106, 0.8476, 0.4693, 0.5333, 0.5, 0.5333, 0.5, 0.4667, 0.5, 0.4667, 0.5, 1.0, 0.5, 1.0, 0.5, 0.9333, 0.5, 0.9333, 0.5, 0.2, 0.5, 0.2, 0.5, 0.1333, 0.5, 0.1333, 0.5, 0.6667, 0.5, 0.6667, 0.5, 0.6, 0.5, 0.6, 0.5, 0.3333, 0.5, 0.3333, 0.5, 0.2667, 0.5, 0.2667, 0.5, 0.8, 0.5, 0.8, 0.5, 0.7333, 0.5, 0.7333, 0.5, 0.4667, 0.5, 0.4667, 0.5, 0.4, 0.5, 0.4, 0.5, 0.1333, 0.5, 0.1333, 0.5, 0.06667, 0.5, 0.06667, 0.5, 0.9333, 0.5, 0.9333, 0.5, 0.8667, 0.5, 0.8667, 0.5, 0.6, 0.5, 0.6, 0.5, 0.5333, 0.5, 0.5333, 0.5, 0.2667, 0.5, 0.2667, 0.5, 0.2, 0.5, 0.2, 0.5, 0.7333, 0.5, 0.7333, 0.5, 0.6667, 0.5, 0.6667, 0.5, 0.4, 0.5, 0.4, 0.5, 0.3333, 0.5, 0.3333, 0.5, 0.06667, 0.5, 0.06667, 0.5, 4.47e-08, 0.5, 4.47e-08, 0.5, 0.375, 0.5, 0.375, 0.5625, 0.4272, 0.5625, 0.4272, 0.5, 0.375, 0.125, 0.375, 0.1875, 0.4272, 0.1875, 0.4272, 0.125, 0.375, 0.1875, 0.375, 0.25, 0.4272, 0.25, 0.4272, 0.1875, 0.375, 0.25, 0.375, 0.5, 0.4272, 0.5, 0.4272, 0.25, 0.375, 0.5625, 0.375, 0.625, 0.4272, 0.625, 0.4272, 0.5625, 0.592, 0.1875, 0.592, 0.25, 0.625, 0.25, 0.625, 0.1875, 0.625, 0.5625, 0.625, 0.625, 0.875, 0.625, 0.875, 0.5625, 0.125, 0.5625, 0.125, 0.625, 0.375, 0.625, 0.375, 0.5625, 0.592, 0.5625, 0.592, 0.625, 0.625, 0.625, 0.625, 0.5625, 0.4272, 0.5625, 0.4272, 0.625, 0.5, 0.625, 0.5, 0.5625, 0.4272, 0.25, 0.4272, 0.5, 0.5, 0.5, 0.5, 0.25, 0.4272, 0.1875, 0.4272, 0.25, 0.5, 0.25, 0.5, 0.1875, 0.4272, 0.125, 0.4272, 0.1875, 0.5, 0.1875, 0.5, 0.125, 0.4272, 0.5, 0.4272, 0.5625, 0.5, 0.5625, 0.5, 0.5, 0.592, 0.5, 0.592, 0.5625, 0.625, 0.5625, 0.625, 0.5, 0.625, 0.5, 0.625, 0.5625, 0.875, 0.5625, 0.875, 0.5, 0.592, 0.125, 0.592, 0.1875, 0.625, 0.1875, 0.625, 0.125, 0.5, 0.125, 0.5, 0.1875, 0.592, 0.1875, 0.592, 0.125, 0.5, 0.5, 0.5, 0.5625, 0.592, 0.5625, 0.592, 0.5, 0.5, 0.5625, 0.5, 0.625, 0.592, 0.625, 0.592, 0.5625, 0.5, 0.25, 0.5, 0.5, 0.592, 0.5, 0.592, 0.25, 0.5, 0.1875, 0.5, 0.25, 0.592, 0.25, 0.592, 0.1875, 0.375, 0.5625, 0.375, 0.5, 0.375, 0.25, 0.375, 0.1875, 0.592, 0.25, 0.592, 0.5, 0.625, 0.5, 0.875, 0.5, 0.375, 0.5, 0.375, 0.5625, 0.4272, 0.5625, 0.4272, 0.5, 0.375, 0.125, 0.375, 0.1875, 0.4272, 0.1875, 0.4272, 0.125, 0.375, 0.1875, 0.375, 0.25, 0.4272, 0.25, 0.4272, 0.1875, 0.375, 0.25, 0.375, 0.5, 0.4272, 0.5, 0.4272, 0.25, 0.375, 0.5625, 0.375, 0.625, 0.4272, 0.625, 0.4272, 0.5625, 0.592, 0.1875, 0.625, 0.1875, 0.625, 0.25, 0.592, 0.25, 0.625, 0.5625, 0.875, 0.5625, 0.875, 0.625, 0.625, 0.625, 0.125, 0.5625, 0.375, 0.5625, 0.375, 0.625, 0.125, 0.625, 0.592, 0.5625, 0.625, 0.5625, 0.625, 0.625, 0.592, 0.625, 0.4272, 0.5625, 0.5, 0.5625, 0.5, 0.625, 0.4272, 0.625, 0.4272, 0.25, 0.5, 0.25, 0.5, 0.5, 0.4272, 0.5, 0.4272, 0.1875, 0.5, 0.1875, 0.5, 0.25, 0.4272, 0.25, 0.4272, 0.125, 0.5, 0.125, 0.5, 0.1875, 0.4272, 0.1875, 0.4272, 0.5, 0.5, 0.5, 0.5, 0.5625, 0.4272, 0.5625, 0.592, 0.5, 0.625, 0.5, 0.625, 0.5625, 0.592, 0.5625, 0.625, 0.5, 0.875, 0.5, 0.875, 0.5625, 0.625, 0.5625, 0.592, 0.125, 0.625, 0.125, 0.625, 0.1875, 0.592, 0.1875, 0.5, 0.125, 0.592, 0.125, 0.592, 0.1875, 0.5, 0.1875, 0.5, 0.5, 0.592, 0.5, 0.592, 0.5625, 0.5, 0.5625, 0.5, 0.5625, 0.592, 0.5625, 0.592, 0.625, 0.5, 0.625, 0.5, 0.25, 0.592, 0.25, 0.592, 0.5, 0.5, 0.5, 0.5, 0.1875, 0.592, 0.1875, 0.592, 0.25, 0.5, 0.25, 0.375, 0.5625, 0.375, 0.1875, 0.375, 0.25, 0.375, 0.5, 0.592, 0.25, 0.875, 0.5, 0.625, 0.5, 0.592, 0.5, 1.0, 0.5, 1.0, 1.0, 0.9333, 1.0, 0.9333, 0.5, 0.9333, 0.5, 0.9333, 1.0, 0.8667, 1.0, 0.8667, 0.5, 0.8667, 0.5, 0.8667, 1.0, 0.8, 1.0, 0.8, 0.5, 0.8, 0.5, 0.8, 1.0, 0.7333, 1.0, 0.7333, 0.5, 0.7333, 0.5, 0.7333, 1.0, 0.6667, 1.0, 0.6667, 0.5, 0.6667, 0.5, 0.6667, 1.0, 0.6, 1.0, 0.6, 0.5, 0.6, 0.5, 0.6, 1.0, 0.5333, 1.0, 0.5333, 0.5, 0.5333, 0.5, 0.5333, 1.0, 0.4667, 1.0, 0.4667, 0.5, 0.4667, 0.5, 0.4667, 1.0, 0.4, 1.0, 0.4, 0.5, 0.4, 0.5, 0.4, 1.0, 0.3333, 1.0, 0.3333, 0.5, 0.3333, 0.5, 0.3333, 1.0, 0.2667, 1.0, 0.2667, 0.5, 0.2667, 0.5, 0.2667, 1.0, 0.2, 1.0, 0.2, 0.5, 0.2, 0.5, 0.2, 1.0, 0.1333, 1.0, 0.1333, 0.5, 0.3476, 0.4693, 0.25, 0.49, 0.1524, 0.4693, 0.07165, 0.4106, 0.02175, 0.3242, 0.01131, 0.2249, 0.04215, 0.13, 0.1089, 0.05584, 0.2001, 0.01524, 0.2999, 0.01524, 0.3911, 0.05584, 0.4578, 0.13, 0.4887, 0.2249, 0.4783, 0.3242, 0.4284, 0.4106, 0.1333, 0.5, 0.1333, 1.0, 0.06667, 1.0, 0.06667, 0.5, 0.06667, 0.5, 0.06667, 1.0, 4.47e-08, 1.0, 4.47e-08, 0.5, 0.8667, 0.5, 0.8, 0.5, 0.8, 0.5, 0.8667, 0.5, 0.75, 0.49, 0.8476, 0.4693, 0.9284, 0.4106, 0.9783, 0.3242, 0.9887, 0.2249, 0.9578, 0.13, 0.8911, 0.05584, 0.7999, 0.01524, 0.7001, 0.01524, 0.6089, 0.05584, 0.5422, 0.13, 0.5113, 0.2249, 0.5217, 0.3242, 0.5716, 0.4106, 0.6524, 0.4693, 0.5333, 0.5, 0.4667, 0.5, 0.4667, 0.5, 0.5333, 0.5, 1.0, 0.5, 0.9333, 0.5, 0.9333, 0.5, 1.0, 0.5, 0.2, 0.5, 0.1333, 0.5, 0.1333, 0.5, 0.2, 0.5, 0.6667, 0.5, 0.6, 0.5, 0.6, 0.5, 0.6667, 0.5, 0.3333, 0.5, 0.2667, 0.5, 0.2667, 0.5, 0.3333, 0.5, 0.8, 0.5, 0.7333, 0.5, 0.7333, 0.5, 0.8, 0.5, 0.4667, 0.5, 0.4, 0.5, 0.4, 0.5, 0.4667, 0.5, 0.1333, 0.5, 0.06667, 0.5, 0.06667, 0.5, 0.1333, 0.5, 0.9333, 0.5, 0.8667, 0.5, 0.8667, 0.5, 0.9333, 0.5, 0.6, 0.5, 0.5333, 0.5, 0.5333, 0.5, 0.6, 0.5, 0.2667, 0.5, 0.2, 0.5, 0.2, 0.5, 0.2667, 0.5, 0.7333, 0.5, 0.6667, 0.5, 0.6667, 0.5, 0.7333, 0.5, 0.4, 0.5, 0.3333, 0.5, 0.3333, 0.5, 0.4, 0.5, 0.06667, 0.5, 4.47e-08, 0.5, 4.47e-08, 0.5, 0.06667, 0.5, 0.375, 0.5, 0.4272, 0.5, 0.4272, 0.5625, 0.375, 0.5625, 0.375, 0.125, 0.4272, 0.125, 0.4272, 0.1875, 0.375, 0.1875, 0.375, 0.1875, 0.4272, 0.1875, 0.4272, 0.25, 0.375, 0.25, 0.375, 0.25, 0.4272, 0.25, 0.4272, 0.5, 0.375, 0.5, 0.375, 0.5625, 0.4272, 0.5625, 0.4272, 0.625, 0.375, 0.625, 0.375, 0.0, 0.5, 0.0, 0.5, 0.125, 0.375, 0.125, 0.5, 0.0, 0.625, 0.0, 0.625, 0.125, 0.5, 0.125, 0.5, 0.125, 0.625, 0.125, 0.625, 0.25, 0.5, 0.25, 0.375, 0.125, 0.5, 0.125, 0.5, 0.25, 0.375, 0.25, 0.375, 0.25, 0.5, 0.25, 0.5, 0.375, 0.375, 0.375, 0.5, 0.25, 0.625, 0.25, 0.625, 0.375, 0.5, 0.375, 0.5, 0.375, 0.625, 0.375, 0.625, 0.5, 0.5, 0.5, 0.375, 0.375, 0.5, 0.375, 0.5, 0.5, 0.375, 0.5, 0.375, 0.5, 0.5, 0.5, 0.5, 0.625, 0.375, 0.625, 0.5, 0.5, 0.625, 0.5, 0.625, 0.625, 0.5, 0.625, 0.5, 0.625, 0.625, 0.625, 0.625, 0.75, 0.5, 0.75, 0.375, 0.625, 0.5, 0.625, 0.5, 0.75, 0.375, 0.75, 0.375, 0.75, 0.5, 0.75, 0.5, 0.875, 0.375, 0.875, 0.5, 0.75, 0.625, 0.75, 0.625, 0.875, 0.5, 0.875, 0.5, 0.875, 0.625, 0.875, 0.625, 1.0, 0.5, 1.0, 0.375, 0.875, 0.5, 0.875, 0.5, 1.0, 0.375, 1.0, 0.125, 0.5, 0.25, 0.5, 0.25, 0.625, 0.125, 0.625, 0.25, 0.5, 0.375, 0.5, 0.375, 0.625, 0.25, 0.625, 0.25, 0.625, 0.375, 0.625, 0.375, 0.75, 0.25, 0.75, 0.125, 0.625, 0.25, 0.625, 0.25, 0.75, 0.125, 0.75, 0.625, 0.5, 0.75, 0.5, 0.75, 0.625, 0.625, 0.625, 0.75, 0.5, 0.875, 0.5, 0.875, 0.625, 0.75, 0.625, 0.75, 0.625, 0.875, 0.625, 0.875, 0.75, 0.75, 0.75, 0.625, 0.625, 0.75, 0.625, 0.75, 0.75, 0.625, 0.75, 0.375, 0.0, 0.5, 0.0, 0.5, 0.125, 0.375, 0.125, 0.5, 0.0, 0.625, 0.0, 0.625, 0.125, 0.5, 0.125, 0.5, 0.125, 0.625, 0.125, 0.625, 0.25, 0.5, 0.25, 0.375, 0.125, 0.5, 0.125, 0.5, 0.25, 0.375, 0.25, 0.375, 0.25, 0.5, 0.25, 0.5, 0.375, 0.375, 0.375, 0.5, 0.25, 0.625, 0.25, 0.625, 0.375, 0.5, 0.375, 0.5, 0.375, 0.625, 0.375, 0.625, 0.5, 0.5, 0.5, 0.375, 0.375, 0.5, 0.375, 0.5, 0.5, 0.375, 0.5, 0.375, 0.5, 0.5, 0.5, 0.5, 0.625, 0.375, 0.625, 0.5, 0.5, 0.625, 0.5, 0.625, 0.625, 0.5, 0.625, 0.5, 0.625, 0.625, 0.625, 0.625, 0.75, 0.5, 0.75, 0.375, 0.625, 0.5, 0.625, 0.5, 0.75, 0.375, 0.75, 0.375, 0.75, 0.5, 0.75, 0.5, 0.875, 0.375, 0.875, 0.5, 0.75, 0.625, 0.75, 0.625, 0.875, 0.5, 0.875, 0.5, 0.875, 0.625, 0.875, 0.625, 1.0, 0.5, 1.0, 0.375, 0.875, 0.5, 0.875, 0.5, 1.0, 0.375, 1.0, 0.125, 0.5, 0.25, 0.5, 0.25, 0.625, 0.125, 0.625, 0.25, 0.5, 0.375, 0.5, 0.375, 0.625, 0.25, 0.625, 0.25, 0.625, 0.375, 0.625, 0.375, 0.75, 0.25, 0.75, 0.125, 0.625, 0.25, 0.625, 0.25, 0.75, 0.125, 0.75, 0.625, 0.5, 0.75, 0.5, 0.75, 0.625, 0.625, 0.625, 0.75, 0.5, 0.875, 0.5, 0.875, 0.625, 0.75, 0.625, 0.75, 0.625, 0.875, 0.625, 0.875, 0.75, 0.75, 0.75, 0.625, 0.625, 0.75, 0.625, 0.75, 0.75, 0.625, 0.75, 0.569, 0.0, 0.625, 0.0, 0.625, 0.25, 0.569, 0.25, 0.569, 0.375, 0.625, 0.375, 0.625, 0.5, 0.569, 0.5, 0.569, 0.5, 0.625, 0.5, 0.625, 0.75, 0.569, 0.75, 0.569, 0.875, 0.625, 0.875, 0.625, 1.0, 0.569, 1.0, 0.25, 0.5, 0.375, 0.5, 0.375, 0.75, 0.25, 0.75, 0.75, 0.5, 0.875, 0.5, 0.875, 0.75, 0.75, 0.75, 0.375, 0.875, 0.5, 0.875, 0.5, 1.0, 0.375, 1.0, 0.375, 0.5, 0.5, 0.5, 0.5, 0.75, 0.375, 0.75, 0.375, 0.375, 0.5, 0.375, 0.5, 0.5, 0.375, 0.5, 0.375, 0.0, 0.5, 0.0, 0.5, 0.25, 0.375, 0.25, 0.375, 0.25, 0.5, 0.25, 0.5, 0.375, 0.375, 0.375, 0.375, 0.75, 0.5, 0.75, 0.5, 0.875, 0.375, 0.875, 0.625, 0.5, 0.75, 0.5, 0.75, 0.75, 0.625, 0.75, 0.125, 0.5, 0.25, 0.5, 0.25, 0.75, 0.125, 0.75, 0.569, 0.75, 0.625, 0.75, 0.625, 0.875, 0.569, 0.875, 0.569, 0.25, 0.625, 0.25, 0.625, 0.375, 0.569, 0.375, 0.5, 0.25, 0.569, 0.25, 0.569, 0.375, 0.5, 0.375, 0.5, 0.75, 0.569, 0.75, 0.569, 0.875, 0.5, 0.875, 0.5, 0.875, 0.569, 0.875, 0.569, 1.0, 0.5, 1.0, 0.5, 0.5, 0.569, 0.5, 0.569, 0.75, 0.5, 0.75, 0.5, 0.375, 0.569, 0.375, 0.569, 0.5, 0.5, 0.5, 0.5, 0.0, 0.569, 0.0, 0.569, 0.25, 0.5, 0.25, 0.569, 0.0, 0.569, 0.25, 0.625, 0.25, 0.625, 0.0, 0.569, 0.375, 0.569, 0.5, 0.625, 0.5, 0.625, 0.375, 0.569, 0.5, 0.569, 0.75, 0.625, 0.75, 0.625, 0.5, 0.569, 0.875, 0.569, 1.0, 0.625, 1.0, 0.625, 0.875, 0.25, 0.5, 0.25, 0.75, 0.375, 0.75, 0.375, 0.5, 0.75, 0.5, 0.75, 0.75, 0.875, 0.75, 0.875, 0.5, 0.375, 0.875, 0.375, 1.0, 0.5, 1.0, 0.5, 0.875, 0.375, 0.5, 0.375, 0.75, 0.5, 0.75, 0.5, 0.5, 0.375, 0.375, 0.375, 0.5, 0.5, 0.5, 0.5, 0.375, 0.375, 0.0, 0.375, 0.25, 0.5, 0.25, 0.5, 0.0, 0.375, 0.25, 0.375, 0.375, 0.5, 0.375, 0.5, 0.25, 0.375, 0.75, 0.375, 0.875, 0.5, 0.875, 0.5, 0.75, 0.625, 0.5, 0.625, 0.75, 0.75, 0.75, 0.75, 0.5, 0.125, 0.5, 0.125, 0.75, 0.25, 0.75, 0.25, 0.5, 0.569, 0.75, 0.569, 0.875, 0.625, 0.875, 0.625, 0.75, 0.569, 0.25, 0.569, 0.375, 0.625, 0.375, 0.625, 0.25, 0.5, 0.25, 0.5, 0.375, 0.569, 0.375, 0.569, 0.25, 0.5, 0.75, 0.5, 0.875, 0.569, 0.875, 0.569, 0.75, 0.5, 0.875, 0.5, 1.0, 0.569, 1.0, 0.569, 0.875, 0.5, 0.5, 0.5, 0.75, 0.569, 0.75, 0.569, 0.5, 0.5, 0.375, 0.5, 0.5, 0.569, 0.5, 0.569, 0.375, 0.5, 0.0, 0.5, 0.25, 0.569, 0.25, 0.569, 0.0])
me_cube_005.materials.append(mat_material)
me_cube_005.update()
arm_armature = bpy.data.armatures.new('Armature')  # bones are not reproduced

# ---- objects
ob_armature_torso = bpy.data.objects.new('Armature Torso', arm_armature)
ob_body = bpy.data.objects.new('body', me_cube_005)

# ---- transforms, parenting, visibility, modifiers, constraints
ob_armature_torso.location = (0.4692, -0.03531, 4.873)
ob_body.parent = ob_armature_torso
ob_body.matrix_parent_inverse = Matrix(((1.0, -0.0, -0.0, -0.4692), (-0.0, 1.0, 0.0, 0.03531), (-0.0, -0.0, 1.0, -4.873), (-0.0, 0.0, -0.0, 1.0)))
ob_body.location = (0.05086, -0.02429, 6.759)
_vg = ob_body.vertex_groups.new(name='Torso')
for _i, _w in zip([122, 124, 126, 128, 130, 132, 134, 136, 138, 140, 142, 144, 207, 208, 209, 210, 211, 212, 213, 214, 215, 216, 217, 218, 219, 220, 221, 222, 223, 224, 225, 226, 227, 228, 229, 230, 233, 234, 235, 236, 237, 238, 239, 240, 241, 242, 243, 244, 245, 246, 247, 248, 249, 250, 251, 252, 253, 254, 300, 301, 302, 303, 304, 305, 306, 307, 308, 309, 310, 311, 312, 313, 314, 315, 316, 317, 318, 319, 322, 323, 324, 325, 326, 327, 328, 329, 330, 331, 332, 333, 334, 335, 336, 337, 338, 339, 340, 341, 387, 388, 389, 390], [0.03528, 0.1063, 0.224, 0.4224, 0.7383, 0.9218, 0.9929, 0.7999, 0.4317, 0.2415, 0.1227, 0.05711, 0.2585, 0.1281, 0.1284, 0.1395, 0.3016, 0.2937, 0.163, 0.2831, 0.7426, 0.1628, 0.6443, 0.84, 0.1739, 0.1648, 0.2904, 0.2114, 0.5837, 0.8503, 0.5663, 0.4623, 0.7046, 0.8314, 0.6981, 0.8275, 0.2811, 0.05271, 0.1457, 0.5899, 0.3707, 0.174, 0.1387, 0.04419, 0.1068, 0.06271, 0.1032, 0.0982, 0.1388, 0.1518, 0.233, 0.1737, 0.424, 0.5583, 0.07579, 0.1057, 0.4944, 0.5405, 0.08523, 0.06316, 0.276, 0.1522, 0.1387, 0.04419, 0.1068, 0.06271, 0.1032, 0.0982, 0.1388, 0.1518, 0.233, 0.1737, 0.424, 0.5583, 0.07579, 0.1057, 0.4944, 0.5405, 0.08523, 0.06316, 0.276, 0.1522, 0.2585, 0.1281, 0.1284, 0.1395, 0.7426, 0.1628, 0.1739, 0.1648, 0.2904, 0.2114, 0.5837, 0.8503, 0.5663, 0.4623, 0.6981, 0.8275, 0.2811, 0.05271, 0.3707, 0.174]): _vg.add([_i], _w, 'REPLACE')
_vg = ob_body.vertex_groups.new(name='Left Shoulder')
for _i, _w in zip([208, 210, 212, 214, 219, 222, 225, 226, 227, 228, 229, 230, 240, 242, 243, 244, 245, 248, 249, 250, 251, 252, 253, 254, 305, 307, 308, 309, 310, 313, 314, 315, 316, 317, 318, 319, 327, 329, 332, 335, 338, 339, 340, 341], [0.02915, 0.05476, 0.3561, 0.3629, 0.1221, 0.1702, 0.04414, 0.06524, 0.1662, 0.1122, 0.09985, 0.05082, 0.9147, 0.8804, 0.03219, 0.04148, 0.7394, 0.6553, 0.02633, 0.01285, 0.8818, 0.813, 0.3636, 0.3868, 0.9147, 0.8804, 0.03219, 0.04148, 0.7394, 0.6553, 0.02633, 0.01285, 0.8818, 0.813, 0.3636, 0.3868, 0.02915, 0.05476, 0.1221, 0.1702, 0.04414, 0.06524, 0.09985, 0.05082]): _vg.add([_i], _w, 'REPLACE')
_vg = ob_body.vertex_groups.new(name='L Upperarm')
for _i, _w in zip([0, 2, 3, 4, 5, 10, 11, 12, 13, 16, 17, 18, 19, 20, 21, 22, 23, 24, 25, 26, 27, 28, 30, 31, 33, 34, 36, 37, 39, 40, 41, 42, 43, 44, 45, 46, 47, 48, 49, 50, 51, 52, 54, 57, 58, 59, 60, 61, 62, 63, 64, 65, 66, 67, 68, 69, 70, 71, 72, 73, 74, 75, 77, 79, 81, 82, 83, 84, 85, 86, 91, 92, 93, 94, 95, 96, 97, 98, 99, 101, 104, 105, 107, 108, 109, 110, 111, 112, 113, 118, 120, 122, 124, 126, 128, 130, 132, 171, 173, 175, 177, 208, 209, 210, 212, 213, 214, 216, 217, 218, 219, 220, 222, 223, 224, 225, 226, 227, 228, 229, 230, 234, 235, 238, 240, 242, 243, 244, 245, 246, 248, 249, 250, 251, 252, 253, 254, 255, 256, 257, 258, 259, 260, 261, 262, 263, 264, 265, 266, 267, 268, 269, 270, 271, 272, 273, 274, 275, 276, 277, 278, 279, 280, 281, 282, 283, 284, 300, 302, 303, 305, 307, 308, 309, 310, 311, 313, 314, 315, 316, 317, 318, 319, 320, 321, 322, 324, 325, 327, 328, 329, 331, 332, 333, 335, 336, 337, 338, 339, 340, 341, 343, 345, 347, 349, 351, 353, 355, 357, 359, 361, 363, 365, 367, 369, 371, 372, 373, 374, 375, 376, 377, 378, 379, 380, 381, 382, 383, 384, 385, 386, 388, 390, 417, 418, 419, 420, 421, 422, 423, 424, 425, 426, 427, 428, 429, 430, 431, 432, 433, 434, 435, 436, 437, 438, 439, 440, 441, 442], [0.0, 0.0, 0.0, 0.0, 0.0, 0.0, 0.0, 0.0, 0.0, 0.0, 0.0, 0.0, 0.0, 0.0, 0.0, 0.0, 0.0, 0.0, 0.0, 0.0, 0.0, 0.0, 0.0, 0.0, 0.0, 0.0, 0.0, 0.0, 0.0, 0.0, 0.0, 0.0, 0.0, 0.0, 0.0, 0.0, 0.0, 0.0, 0.0, 0.0, 0.0, 0.0, 0.0, 0.01353, 0.0, 0.0, 0.0, 0.005346, 0.0, 0.00252, 0.0, 0.01247, 0.009748, 0.01098, 0.0201, 0.0003796, 0.0, 0.007658, 0.0, 0.001752, 0.01542, 0.0, 0.0, 0.0, 0.0, 0.0, 0.0, 0.0, 0.0, 0.0, 0.0, 0.0, 0.0, 0.0, 0.0, 0.0, 0.0, 0.0, 0.0, 0.0, 0.0, 0.0, 0.0, 0.0, 0.0, 0.0, 0.0, 0.0, 0.0, 0.0, 0.0, 0.0, 0.0, 0.0, 0.0, 0.0, 0.0, 0.0, 0.0, 0.0, 0.0, 0.0, 0.0, 0.0, 0.0, 0.0, 0.0, 0.0, 0.0, 0.0, 0.0, 0.0, 0.0, 0.0, 0.0, 0.0, 0.0, 0.0, 0.0, 0.0, 0.0, 0.0, 0.0, 0.0, 0.0, 0.0, 0.0, 0.0, 0.0, 0.0, 0.0, 0.0, 0.0, 0.0, 0.0, 0.0, 0.0, 0.9963, 0.04656, 0.9967, 0.2051, 0.996, 0.3443, 0.9947, 0.3413, 0.9929, 0.5775, 0.9917, 0.8139, 0.9911, 0.9418, 0.991, 0.997, 0.9913, 0.9997, 0.9918, 0.9997, 0.9924, 0.9971, 0.993, 0.9657, 0.9936, 0.9271, 0.9943, 0.8438, 0.9953, 0.6746, 0.0, 0.0, 0.0, 0.0, 0.0, 0.0, 0.0, 0.0, 0.0, 0.0, 0.0, 0.0, 0.0, 0.0, 0.0, 0.0, 1.0, 1.0, 0.0, 0.0, 0.0, 0.0, 0.0, 0.0, 0.0, 0.0, 0.0, 0.0, 0.0, 0.0, 0.0, 0.0, 0.0, 0.0, 0.0, 0.0, 0.0, 0.0, 0.0, 0.0, 0.0, 0.0, 0.0, 0.0, 0.0, 0.0, 0.0, 0.0, 0.0, 0.0, 0.0, 0.0, 0.0, 0.0, 0.0, 0.0, 0.0, 0.0, 0.0, 0.0, 0.0, 0.0, 0.0, 0.0, 0.0, 0.0, 0.0, 0.0, 0.0, 0.0, 0.0, 0.0, 0.0, 0.0, 0.0, 0.0, 0.0, 0.0, 0.0, 0.0, 0.0, 0.0, 0.0, 0.0, 0.0, 0.0, 0.0, 0.0, 0.0, 0.0, 0.0, 0.0]): _vg.add([_i], _w, 'REPLACE')
_vg = ob_body.vertex_groups.new(name='L Forearm')
for _i, _w in zip([285, 286, 287, 288, 289, 290, 291, 292, 293, 294, 295, 296, 297, 298, 299], [0.9933, 0.9945, 0.9942, 0.993, 0.9901, 0.9869, 0.9832, 0.9805, 0.9788, 0.9785, 0.9785, 0.9802, 0.9829, 0.987, 0.9904]): _vg.add([_i], _w, 'REPLACE')
_vg = ob_body.vertex_groups.new(name='L Hand')
_vg.add([391, 392, 393, 394, 395, 396, 397, 398, 399, 400, 401, 402, 403, 404, 405, 406, 407, 408, 409, 410, 411, 412, 413, 414, 415, 416], 1.0, 'REPLACE')
_vg = ob_body.vertex_groups.new(name='R Shoulder')
for _i, _w in zip([208, 210, 212, 214, 219, 222, 225, 226, 227, 228, 229, 230, 240, 242, 245, 248, 253, 254, 305, 307, 310, 313, 318, 319, 327, 329, 332, 335, 338, 339, 340, 341], [0.8185, 0.779, 0.3489, 0.3465, 0.6996, 0.6028, 0.3154, 0.3321, 0.07875, 0.03371, 0.1378, 0.1026, 0.01221, 0.037, 0.1176, 0.1581, 0.06856, 0.02688, 0.01221, 0.037, 0.1176, 0.1581, 0.06856, 0.02688, 0.8185, 0.779, 0.6996, 0.6028, 0.3154, 0.3321, 0.1378, 0.1026]): _vg.add([_i], _w, 'REPLACE')
_vg = ob_body.vertex_groups.new(name='R Upper Arm')
for _i, _w in zip([231, 232, 342, 343, 344, 345, 346, 347, 348, 349, 350, 351, 352, 353, 354, 355, 356, 357, 358, 359, 360, 361, 362, 363, 364, 365, 366, 367, 368, 369, 370, 371], [1.0, 1.0, 0.9929, 1.0, 0.9923, 1.0, 0.9919, 1.0, 0.9918, 1.0, 0.9919, 0.9999, 0.9925, 0.9996, 0.9933, 0.9996, 0.9942, 0.9997, 0.9949, 0.9998, 0.9953, 0.9998, 0.9956, 0.9998, 0.9954, 0.9999, 0.995, 1.0, 0.9944, 1.0, 0.9936, 1.0]): _vg.add([_i], _w, 'REPLACE')
_vg = ob_body.vertex_groups.new(name='R Forearm')
for _i, _w in zip([372, 373, 374, 375, 376, 377, 378, 379, 380, 381, 382, 383, 384, 385, 386], [0.539, 0.5639, 0.6324, 0.7988, 0.8899, 0.9329, 0.9565, 0.9655, 0.9669, 0.9553, 0.9211, 0.8503, 0.7204, 0.5979, 0.5488]): _vg.add([_i], _w, 'REPLACE')
_vg = ob_body.vertex_groups.new(name='R Hand')
for _i, _w in zip([372, 373, 374, 375, 376, 377, 378, 381, 382, 383, 384, 385, 386, 417, 418, 419, 420, 421, 422, 423, 424, 425, 426, 427, 428, 429, 430, 431, 432, 433, 434, 435, 436, 437, 438, 439, 440, 441, 442], [0.4569, 0.4326, 0.3635, 0.1945, 0.1004, 0.05381, 0.005995, 0.004775, 0.06032, 0.1302, 0.2603, 0.3906, 0.4446, 1.0, 1.0, 1.0, 1.0, 1.0, 1.0, 1.0, 1.0, 1.0, 1.0, 1.0, 1.0, 1.0, 1.0, 1.0, 1.0, 1.0, 1.0, 1.0, 1.0, 1.0, 1.0, 1.0, 1.0, 1.0, 1.0]): _vg.add([_i], _w, 'REPLACE')
_vg = ob_body.vertex_groups.new(name='R Forearm.001')
for _i, _w in zip([372, 373, 374, 375, 376, 377, 378, 381, 382, 383, 384, 385, 386, 417, 418, 419, 420, 421, 422, 423, 424, 425, 426, 427, 428, 429, 430, 431, 432, 433, 434, 435, 436, 437, 438, 439, 440, 441, 442], [0.4569, 0.4326, 0.3635, 0.1945, 0.1004, 0.05381, 0.005994, 0.004772, 0.06032, 0.1302, 0.2603, 0.3906, 0.4446, 1.0, 1.0, 1.0, 1.0, 1.0, 1.0, 1.0, 1.0, 1.0, 1.0, 1.0, 1.0, 1.0, 1.0, 1.0, 1.0, 1.0, 1.0, 1.0, 1.0, 1.0, 1.0, 1.0, 1.0, 1.0, 1.0]): _vg.add([_i], _w, 'REPLACE')
_vg = ob_body.vertex_groups.new(name='R Hip')
for _i, _w in zip([207, 209, 211, 213, 217, 218, 220, 221, 223, 224, 233, 235, 236, 237, 238, 239, 241, 243, 244, 246, 247, 249, 250, 252, 253, 300, 301, 302, 303, 304, 306, 308, 309, 311, 312, 314, 315, 317, 318, 322, 323, 324, 325, 326, 328, 333, 334, 336, 337, 387, 389, 390], [0.1073, 0.1017, 0.3142, 0.3127, 0.1102, 0.07158, 0.2149, 0.1984, 0.05985, 0.02141, 0.04569, 0.2091, 0.197, 0.09797, 0.1066, 0.6282, 0.6032, 0.4694, 0.4654, 0.4251, 0.4704, 0.2513, 0.2357, 0.01507, 0.01051, 0.7432, 0.7155, 0.5621, 0.5007, 0.6282, 0.6032, 0.4694, 0.4654, 0.4251, 0.4704, 0.2513, 0.2357, 0.01507, 0.01051, 0.7432, 0.7155, 0.5621, 0.5007, 0.1073, 0.1017, 0.2149, 0.1984, 0.05985, 0.02141, 0.04569, 0.09797, 0.1066]): _vg.add([_i], _w, 'REPLACE')
_vg = ob_body.vertex_groups.new(name='L Thigh')
for _i, _w in zip([163, 165, 167, 169, 171, 173, 175, 177, 179, 181, 183, 185, 187, 189, 191, 211, 213, 217, 218, 220, 221, 223, 235, 239, 241, 243, 244, 246, 247, 249, 250, 300, 301, 302, 303, 304, 306, 308, 309, 311, 312, 314, 315, 322, 323, 324, 325, 333, 334, 336], [0.9923, 0.9892, 0.9838, 0.9777, 0.9713, 0.9663, 0.9617, 0.9566, 0.9624, 0.9688, 0.9743, 0.9773, 0.9861, 0.9917, 0.9929, 0.03093, 0.03828, 0.05593, 0.02482, 0.01144, 0.002791, 0.003592, 0.007839, 0.08902, 0.09401, 0.3709, 0.3497, 0.06006, 0.05998, 0.1433, 0.1355, 0.1069, 0.1198, 0.0548, 0.0567, 0.08902, 0.09401, 0.3709, 0.3497, 0.06006, 0.05998, 0.1433, 0.1355, 0.1069, 0.1198, 0.0548, 0.0567, 0.01144, 0.002791, 0.003592]): _vg.add([_i], _w, 'REPLACE')
_vg = ob_body.vertex_groups.new(name='L Calf')
for _i, _w in zip([162, 164, 166, 168, 170, 171, 172, 173, 174, 175, 176, 177, 178, 179, 180, 181, 182, 183, 184, 186, 188, 190, 192, 193, 194, 195, 196, 197, 198, 199, 200, 201, 202, 203, 204, 205, 206, 467, 468, 469, 470, 472, 474, 475, 476, 479, 480, 482, 483, 484, 485, 486, 487, 488, 489, 490], [0.994, 0.993, 0.9921, 0.9913, 0.9909, 0.00742, 0.9908, 0.01733, 0.9911, 0.02654, 0.9918, 0.03681, 0.9928, 0.02512, 0.994, 0.01242, 0.9953, 0.001455, 0.9962, 0.9964, 0.9959, 0.995, 0.9999, 0.9999, 0.9999, 0.9999, 0.9999, 0.9999, 0.9999, 0.9999, 0.9999, 0.9999, 0.9999, 0.9999, 0.9999, 1.0, 0.9999, 0.1569, 0.6362, 0.1614, 0.6188, 0.1151, 0.1207, 0.35, 0.3801, 0.005923, 0.3324, 0.2912, 0.03655, 0.06885, 0.2327, 0.4671, 0.03265, 0.03211, 0.1047, 0.1298]): _vg.add([_i], _w, 'REPLACE')
_vg = ob_body.vertex_groups.new(name='L Foot')
for _i, _w in zip([467, 468, 469, 470, 471, 472, 473, 474, 475, 476, 477, 478, 479, 480, 481, 482, 483, 484, 485, 486, 487, 488, 489, 490], [0.8431, 0.3638, 0.8386, 0.3812, 0.997, 0.8849, 0.9952, 0.8793, 0.65, 0.6199, 0.9933, 0.9987, 0.972, 0.6676, 0.9755, 0.7088, 0.9567, 0.9312, 0.7673, 0.5329, 0.9587, 0.9589, 0.8953, 0.8702]): _vg.add([_i], _w, 'REPLACE')
_vg = ob_body.vertex_groups.new(name='L Hip')
for _i, _w in zip([122, 124, 126, 128, 130, 136, 138, 140, 142, 144, 146, 207, 209, 211, 213, 215, 216, 217, 220, 221, 223, 224, 225, 226, 229, 233, 234, 235, 236, 237, 238, 239, 241, 244, 246, 247, 249, 300, 301, 302, 303, 304, 306, 309, 311, 312, 314, 322, 323, 324, 325, 326, 328, 330, 331, 333, 334, 336, 337, 338, 339, 340, 387, 388, 389, 390], [0.05069, 0.1233, 0.2587, 0.1418, 0.06298, 0.1206, 0.3484, 0.317, 0.3783, 0.175, 0.0665, 0.2236, 0.3985, 0.1997, 0.3289, 0.07652, 0.4049, 0.1117, 0.3824, 0.2618, 0.1879, 0.04626, 0.007308, 0.06537, 0.002536, 0.1379, 0.4702, 0.5426, 0.1334, 0.3937, 0.5691, 0.08729, 0.1328, 0.006646, 0.2559, 0.1434, 0.09849, 0.01896, 0.06485, 0.0661, 0.234, 0.08729, 0.1328, 0.006646, 0.2559, 0.1434, 0.09849, 0.01896, 0.06485, 0.0661, 0.234, 0.2236, 0.3985, 0.07652, 0.4049, 0.3824, 0.2618, 0.1879, 0.04626, 0.007308, 0.06537, 0.002536, 0.1379, 0.4702, 0.3937, 0.5691]): _vg.add([_i], _w, 'REPLACE')
_vg = ob_body.vertex_groups.new(name='R Thigh')
for _i, _w in zip([118, 120, 122, 124, 126, 128, 130, 132, 136, 138, 140, 142, 144, 146, 207, 209, 211, 213, 215, 216, 217, 220, 221, 223, 224, 225, 226, 233, 234, 235, 236, 237, 238, 239, 241, 246, 247, 249, 302, 303, 304, 306, 311, 312, 314, 324, 325, 326, 328, 330, 331, 333, 334, 336, 337, 338, 339, 387, 388, 389, 390], [0.9632, 0.9635, 0.8982, 0.757, 0.4998, 0.4172, 0.1844, 0.05244, 0.07299, 0.21, 0.431, 0.4903, 0.7614, 0.9066, 0.3874, 0.3501, 0.1351, 0.1412, 0.1309, 0.3924, 0.0527, 0.1985, 0.2148, 0.1192, 0.02424, 0.01963, 0.06429, 0.517, 0.4445, 0.065, 0.05078, 0.1175, 0.1236, 0.03856, 0.0474, 0.09531, 0.08272, 0.02508, 0.01151, 0.03456, 0.03856, 0.0474, 0.09531, 0.08272, 0.02508, 0.01151, 0.03456, 0.3874, 0.3501, 0.1309, 0.3924, 0.1985, 0.2148, 0.1192, 0.02424, 0.01963, 0.06429, 0.517, 0.4445, 0.1175, 0.1236]): _vg.add([_i], _w, 'REPLACE')
_vg = ob_body.vertex_groups.new(name='R Calf')
for _i, _w in zip([117, 119, 121, 123, 125, 127, 129, 131, 133, 135, 137, 139, 141, 143, 145, 147, 148, 149, 150, 151, 152, 153, 154, 155, 156, 157, 158, 159, 160, 161, 443, 444, 445, 446, 448, 450, 451, 452, 456, 457, 458, 459, 460, 461, 462, 463, 464, 465, 466], [0.9925, 0.9912, 0.9902, 0.9895, 0.9894, 0.9898, 0.9907, 0.992, 0.9938, 0.9957, 0.9974, 0.9979, 0.9972, 0.9957, 0.994, 0.9999, 0.9999, 0.9999, 0.9998, 0.9998, 0.9998, 0.9999, 0.9999, 1.0, 1.0, 1.0, 1.0, 1.0, 1.0, 1.0, 0.1697, 0.6785, 0.138, 0.6833, 0.2334, 0.2237, 0.3781, 0.3404, 0.6272, 0.05092, 0.4812, 0.1706, 0.066, 0.3262, 0.2416, 0.06854, 0.1532, 0.5253, 0.1657]): _vg.add([_i], _w, 'REPLACE')
_vg = ob_body.vertex_groups.new(name='R Foot')
for _i, _w in zip([443, 444, 445, 446, 447, 448, 449, 450, 451, 452, 453, 454, 455, 456, 457, 458, 459, 460, 461, 462, 463, 464, 465, 466], [0.8303, 0.3215, 0.862, 0.3167, 1.004, 0.7666, 0.9954, 0.7763, 0.6219, 0.6596, 0.991, 1.02, 0.9752, 0.3728, 0.9491, 0.5188, 0.8294, 0.934, 0.6738, 0.7584, 0.9315, 0.8468, 0.4747, 0.8343]): _vg.add([_i], _w, 'REPLACE')
_vg = ob_body.vertex_groups.new(name='Bone')
for _i, _w in zip([0, 1, 2, 3, 4, 5, 6, 7, 8, 9, 10, 11, 12, 13, 14, 15, 16, 17, 18, 19, 21, 24, 25, 26, 27, 28, 29, 30, 31, 32, 33, 34, 35, 36, 37, 38, 39, 45, 46, 47, 48, 49, 50, 57, 58, 60, 61, 62, 63, 64, 69, 70, 71, 72, 75, 76, 79, 80, 81, 82, 83, 86, 95, 96, 97, 98, 100, 110, 111, 113, 208, 210, 212, 219, 222, 240, 245, 305, 310, 327, 329, 332, 335, 345, 347, 349, 351, 353], [0.0001086, 0.0, 0.0, 0.0, 0.002477, 0.000487, 0.0, 0.002946, 0.03009, 0.002491, 0.001238, 0.0, 0.0, 0.0008985, 0.0, 0.0, 0.0, 0.0, 0.0, 0.0, 0.0, 0.00178, 0.0, 0.002681, 0.004095, 0.0, 0.0008834, 0.0002145, 0.006776, 0.00345, 0.0, 0.0, 0.0, 0.0, 0.0, 0.0, 0.0, 0.007519, 0.0, 0.0, 0.00619, 0.0, 0.0, 0.0, 0.0, 0.0, 0.0, 0.0, 0.0, 0.0, 0.0, 0.0, 0.0, 0.0, 0.0, 0.0, 0.0, 0.0, 0.0, 0.0006343, 0.009322, 0.0, 0.003008, 0.0003989, 0.0, 0.0, 0.0, 0.002419, 0.0, 0.00673, 0.0, 0.0, 0.0, 0.0, 0.0, 0.0, 0.0, 0.0, 0.0, 0.0, 0.0, 0.0, 0.0, 0.0, 0.0, 0.0, 0.0, 0.0]): _vg.add([_i], _w, 'REPLACE')
_vg = ob_body.vertex_groups.new(name='Bone.001')
for _i, _w in zip([0, 1, 2, 3, 4, 5, 6, 7, 8, 9, 10, 11, 12, 13, 14, 15, 16, 17, 18, 19, 20, 21, 22, 23, 24, 25, 26, 27, 28, 29, 30, 31, 32, 33, 34, 35, 36, 37, 38, 39, 40, 41, 42, 43, 44, 45, 46, 47, 48, 49, 50, 51, 52, 53, 54, 55, 56, 57, 58, 59, 60, 61, 62, 63, 64, 65, 66, 67, 68, 69, 70, 71, 72, 73, 74, 75, 76, 77, 78, 79, 80, 81, 82, 83, 84, 85, 86, 87, 88, 89, 90, 91, 92, 93, 94, 95, 96, 97, 98, 99, 100, 101, 102, 103, 104, 105, 106, 107, 108, 109, 110, 111, 112, 113, 114, 115, 116], [0.904, 0.9657, 1.073, 1.01, 0.8584, 0.7206, 0.9767, 0.9673, 0.9535, 0.9405, 0.9187, 1.031, 0.9915, 0.9574, 0.9769, 0.9895, 1.001, 1.019, 1.032, 1.055, 1.296, 1.141, 1.011, 1.01, 0.8149, 0.903, 0.9493, 0.8821, 0.9189, 0.9425, 0.9529, 0.961, 0.9694, 0.9874, 0.9868, 0.9877, 1.018, 1.011, 1.005, 1.084, 1.057, 1.028, 1.093, 1.061, 1.028, 0.9462, 0.9943, 1.043, 0.9093, 0.993, 1.083, 0.9995, 0.9926, 0.9825, 0.9935, 0.9992, 0.9921, 0.9877, 0.9895, 0.9891, 0.9897, 0.9895, 0.9899, 0.9897, 0.99, 0.9899, 0.99, 0.99, 0.99, 0.9898, 0.9899, 0.9892, 0.9898, 0.99, 0.99, 0.9322, 0.9876, 1.069, 1.006, 0.8696, 0.9845, 0.9822, 0.9744, 0.9569, 1.03, 1.0, 0.9795, 0.9943, 0.9989, 1.002, 1.012, 1.021, 1.041, 1.137, 1.008, 0.916, 0.9501, 0.968, 0.981, 0.9878, 0.9919, 0.9984, 0.9986, 0.9988, 1.015, 1.008, 1.005, 1.071, 1.042, 1.02, 0.9565, 0.9978, 1.042, 0.9024, 1.0, 0.9989, 0.9945]): _vg.add([_i], _w, 'REPLACE')
_vg = ob_body.vertex_groups.new(name='neck')
for _i, _w in zip([2, 11, 18, 19, 20, 21, 36, 39, 40, 41, 42, 43, 44, 47, 50, 77, 78, 84, 85, 90, 91, 92, 93, 94, 104, 105, 106, 107, 108, 109, 112], [0.1379, 0.05707, 0.02625, 0.07777, 0.4264, 0.2817, 0.01183, 0.1281, 0.074, 0.01718, 0.1473, 0.09518, 0.04202, 0.08992, 0.1366, 0.1477, 0.01068, 0.07567, 0.004148, 0.04475, 0.07133, 0.1115, 0.2876, 0.002271, 0.05913, 0.03723, 0.01142, 0.1546, 0.1064, 0.05371, 0.09772]): _vg.add([_i], _w, 'REPLACE')
_vg = ob_body.vertex_groups.new(name='head')
for _i, _w in zip([0, 1, 2, 3, 4, 5, 6, 7, 8, 9, 10, 11, 12, 13, 14, 15, 16, 17, 18, 19, 20, 21, 22, 23, 24, 25, 26, 27, 28, 29, 30, 31, 32, 33, 34, 35, 36, 37, 38, 39, 40, 41, 42, 43, 44, 45, 46, 47, 48, 49, 50, 51, 52, 53, 54, 55, 56, 57, 58, 59, 60, 61, 62, 63, 64, 65, 66, 67, 68, 69, 70, 71, 72, 73, 74, 75, 76, 77, 78, 79, 80, 81, 82, 83, 84, 85, 86, 87, 88, 89, 90, 91, 92, 93, 94, 95, 96, 97, 98, 99, 100, 101, 102, 103, 104, 105, 106, 107, 108, 109, 110, 111, 112, 113, 114, 115, 116], [1.018, 1.011, 0.8621, 0.9881, 1.024, 1.036, 1.023, 1.015, 1.015, 1.021, 1.03, 0.9429, 0.986, 1.001, 1.004, 0.9994, 0.9949, 0.9788, 0.9619, 0.9222, 0.5736, 0.7183, 0.9871, 0.9841, 1.211, 1.106, 1.054, 1.076, 1.048, 1.031, 1.007, 1.007, 1.005, 0.9907, 0.9954, 0.9978, 0.9691, 0.9822, 0.9896, 0.8719, 0.926, 0.9664, 0.8527, 0.9048, 0.954, 1.004, 0.9832, 0.9101, 1.011, 0.9993, 0.8634, 0.9994, 1.001, 1.005, 1.014, 1.002, 1.008, 0.09814, 0.0822, 0.08822, 0.07388, 0.1031, 0.08054, 0.08958, 0.07476, 0.05211, 0.02088, 0.02786, 0.05241, 0.08866, 0.07272, 0.1253, 0.08411, 0.01125, 0.05229, 1.029, 1.022, 0.8523, 0.9697, 1.029, 1.026, 1.03, 1.038, 1.049, 0.9243, 0.9729, 1.001, 1.009, 0.9948, 0.9815, 0.9526, 0.9287, 0.8885, 0.7124, 0.9739, 1.1, 1.07, 1.049, 1.011, 1.013, 1.01, 0.9769, 0.9841, 0.9896, 0.9409, 0.9564, 0.9693, 0.8454, 0.8936, 0.9463, 1.005, 0.9789, 0.9023, 1.014, 0.9924, 0.9998, 1.01]): _vg.add([_i], _w, 'REPLACE')
_m = ob_body.modifiers.new('Armature', 'ARMATURE')
_m = ob_body.modifiers.new('Armature.001', 'ARMATURE')
_m.object = ob_armature_torso

# ---- collection membership
col_model.objects.link(ob_armature_torso)
col_model.objects.link(ob_body)

# ---- scene / render settings (as saved in the file)
scene.frame_start = 1; scene.frame_end = 84; scene.frame_set(0)
scene.render.engine = 'BLENDER_EEVEE_NEXT'
scene.render.filter_size = 0.01
scene.render.bake_bias = 0.0
scene.render.bake_samples = 0
scene.eevee.use_raytracing = True
scene.view_settings.view_transform = 'Standard'
bpy.context.view_layer.update()

# ---- added for rendering (the .blend has no active camera and no usable light): camera, sun
cam_auto = bpy.data.cameras.new('AutoCamera')
cam_auto.lens = 50.0
cam_auto.sensor_width = 36.0
cam_auto.clip_end = 1000.0
ob_auto_camera = bpy.data.objects.new('AutoCamera', cam_auto)
scene.collection.objects.link(ob_auto_camera)
ob_auto_camera.location = (10.1211, -11.4812, 11.5843)
ob_auto_camera.rotation_euler = (1.09748, -7.21219e-08, 0.694738)
scene.camera = ob_auto_camera
light_auto_sun = bpy.data.lights.new('AutoSun', 'SUN')
light_auto_sun.energy = 3.0
light_auto_sun.angle = 0.0523599
ob_auto_sun = bpy.data.objects.new('AutoSun', light_auto_sun)
scene.collection.objects.link(ob_auto_sun)
ob_auto_sun.rotation_euler = (0.872665, 0.174533, 0.523599)
bpy.context.view_layer.update()

